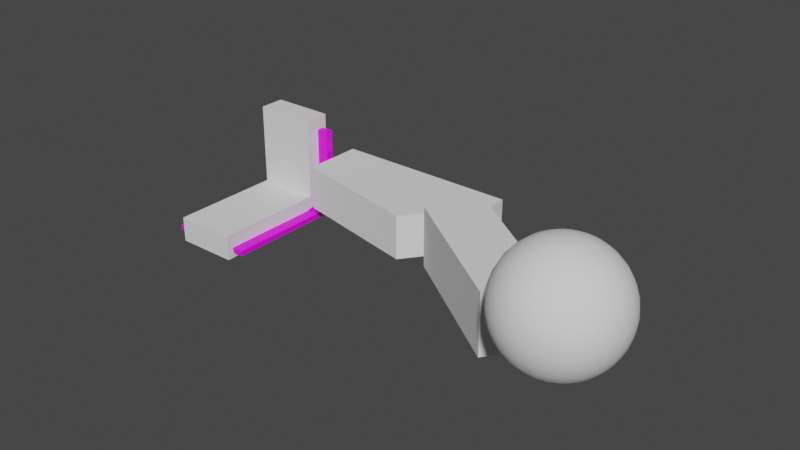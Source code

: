# Source: gravity_tests.blend  (saved by Blender 2.80.74; exported with 4.5.12 LTS)
import bpy
from mathutils import Matrix  # noqa: F401  (used for matrix-valued properties, if any)

bpy.ops.wm.read_factory_settings(use_empty=True)
scene = bpy.context.scene
scene.name = 'Scene'

# ---- collections
col_collection = bpy.data.collections.new('Collection'); scene.collection.children.link(col_collection)

# ---- images (referenced by path relative to the original .blend; pixels are not part of the script)
import os
ASSET_DIR = os.environ.get("B2B_ASSET_DIR", "")  # directory of the original .blend (textures are referenced by path, not embedded)
HERE = os.path.dirname(os.path.abspath(__file__))  # packed textures are extracted next to this script under _unpacked/

def load_image(name, relpath, width, height, colorspace="sRGB"):
    """Load a texture the original file referenced (path relative to the .blend, or extracted next to this script)."""
    p = next((c for c in (os.path.join(HERE, relpath), os.path.join(ASSET_DIR, relpath)) if relpath and os.path.exists(c)), "")
    if p:
        img = bpy.data.images.load(p, check_existing=True)
        img.name = name
    else:  # same state as the original file: an image datablock whose file is absent (Cycles renders it pink)
        img = bpy.data.images.new(name, width, height)
        img.source = "FILE"
        img.filepath = "//" + (relpath or name)
    img.colorspace_settings.name = colorspace
    return img
img_uvgrid = load_image('UVGrid', '', 1024, 1024, 'sRGB')

# ---- materials (node trees are filled in below, after node groups)
mat_material = bpy.data.materials.new('Material')
mat_material.alpha_threshold = 0.0
mat_material.use_transparent_shadow = False
mat_material.roughness = 0.5
mat_material.line_color = (0.0, 0.0, 0.0, 1.0)

# ---- node groups
ng_auto_smooth = bpy.data.node_groups.new('Auto Smooth', 'GeometryNodeTree')
_s = ng_auto_smooth.interface.new_socket(name='Geometry', in_out='OUTPUT', socket_type='NodeSocketGeometry')
_s = ng_auto_smooth.interface.new_socket(name='Geometry', in_out='INPUT', socket_type='NodeSocketGeometry')
_s = ng_auto_smooth.interface.new_socket(name='Angle', in_out='INPUT', socket_type='NodeSocketFloat')
_s.subtype = 'ANGLE'
_s.min_value = 0.0
_s.max_value = 3.142
ng_auto_smooth.is_modifier = True
_N = ng_auto_smooth.nodes; _L = ng_auto_smooth.links
n0 = _N.new('NodeGroupOutput'); n0.name = 'Group Output'; n0.location = (480, -100)
n1 = _N.new('NodeGroupInput'); n1.name = 'Group Input'; n1.location = (-420, -300)
n2 = _N.new('NodeGroupInput'); n2.name = 'Group Input.001'; n2.location = (-60, -100)
n3 = _N.new('GeometryNodeSetShadeSmooth'); n3.name = 'Set Shade Smooth'; n3.location = (120, -100)
n3.domain = 'EDGE'
n4 = _N.new('GeometryNodeSetShadeSmooth'); n4.name = 'Set Shade Smooth.001'; n4.location = (300, -100)
n5 = _N.new('GeometryNodeInputMeshEdgeAngle'); n5.name = 'Edge Angle'; n5.location = (-420, -220)
n6 = _N.new('GeometryNodeInputEdgeSmooth'); n6.name = 'Is Edge Smooth'; n6.location = (-60, -160)
n7 = _N.new('GeometryNodeInputShadeSmooth'); n7.name = 'Is Face Smooth'; n7.location = (-240, -340)
n8 = _N.new('FunctionNodeBooleanMath'); n8.name = 'Boolean Math'; n8.location = (-60, -220)
n9 = _N.new('FunctionNodeCompare'); n9.name = 'Compare'; n9.location = (-240, -180)
n9.operation = 'LESS_EQUAL'
_L.new(n5.outputs[0], n9.inputs[0])
_L.new(n4.outputs[0], n0.inputs[0])
_L.new(n1.outputs[1], n9.inputs[1])
_L.new(n9.outputs[0], n8.inputs[0])
_L.new(n7.outputs[0], n8.inputs[1])
_L.new(n2.outputs[0], n3.inputs[0])
_L.new(n6.outputs[0], n3.inputs[1])
_L.new(n3.outputs[0], n4.inputs[0])
_L.new(n8.outputs[0], n3.inputs[2])
n0.is_active_output = True

# ---- material node trees
mat_material.use_nodes = True; mat_material.node_tree.nodes.clear()
_N = mat_material.node_tree.nodes; _L = mat_material.node_tree.links
n0 = _N.new('ShaderNodeOutputMaterial'); n0.name = 'Material Output'; n0.location = (300, 300)
n1 = _N.new('ShaderNodeBsdfPrincipled'); n1.name = 'Principled BSDF'; n1.location = (10, 300)
n1.distribution = 'GGX'
n1.subsurface_method = 'BURLEY'
n1.inputs[3].default_value = 1.45
n1.inputs[27].default_value = (0.0, 0.0, 0.0, 1.0)
n1.inputs[28].default_value = 1.0
n2 = _N.new('ShaderNodeTexImage'); n2.name = 'Image Texture'; n2.location = (-280, 280)
n2.image = img_uvgrid
_L.new(n1.outputs[0], n0.inputs[0])
_L.new(n2.outputs[0], n1.inputs[0])
n0.is_active_output = True

# ---- world
world_world = bpy.data.worlds.new('World'); scene.world = world_world
world_world.use_nodes = True; world_world.node_tree.nodes.clear()
_N = world_world.node_tree.nodes; _L = world_world.node_tree.links
n0 = _N.new('ShaderNodeOutputWorld'); n0.name = 'World Output'; n0.location = (300, 300)
n1 = _N.new('ShaderNodeBackground'); n1.name = 'Background'; n1.location = (10, 300)
n1.inputs[0].default_value = (0.05088, 0.05088, 0.05088, 1.0)
_L.new(n1.outputs[0], n0.inputs[0])
n0.is_active_output = True
world_world.color = (0.05088, 0.05088, 0.05088)
world_world.use_sun_shadow = False
world_world.sun_shadow_jitter_overblur = 0.0

# ---- meshes
me_cylinder = bpy.data.meshes.new('Cylinder')
me_cylinder.from_pydata([(-4.143e-05, 19.57, -90.5), (-4.143e-05, 19.57, 90.5), (1.918, 19.48, -90.5), (1.918, 19.48, 90.5), (3.818, 19.19, -90.5), (3.818, 19.19, 90.5), (5.681, 18.73, -90.5), (5.681, 18.73, 90.5), (7.489, 18.08, -90.5), (7.489, 18.08, 90.5), (9.225, 17.26, -90.5), (9.225, 17.26, 90.5), (10.87, 16.27, -90.5), (10.87, 16.27, 90.5), (12.41, 15.13, -90.5), (12.41, 15.13, 90.5), (13.84, 13.84, -90.5), (13.84, 13.84, 90.5), (15.13, 12.41, -90.5), (15.13, 12.41, 90.5), (16.27, 10.87, -90.5), (16.27, 10.87, 90.5), (17.26, 9.225, -90.5), (17.26, 9.225, 90.5), (18.08, 7.489, -90.5), (18.08, 7.489, 90.5), (18.73, 5.681, -90.5), (18.73, 5.681, 90.5), (19.19, 3.818, -90.5), (19.19, 3.818, 90.5), (19.47, 1.918, -90.5), (19.47, 1.918, 90.5), (19.57, 8.774e-05, -90.5), (19.57, 9.529e-05, 90.5), (19.47, -1.918, -90.5), (19.47, -1.918, 90.5), (19.19, -3.818, -90.5), (19.19, -3.818, 90.5), (18.73, -5.681, -90.5), (18.73, -5.681, 90.5), (18.08, -7.489, -90.5), (18.08, -7.489, 90.5), (17.26, -9.225, -90.5), (17.26, -9.225, 90.5), (16.27, -10.87, -90.5), (16.27, -10.87, 90.5), (15.13, -12.41, -90.5), (15.13, -12.41, 90.5), (13.84, -13.84, -90.5), (13.84, -13.84, 90.5), (12.41, -15.13, -90.5), (12.41, -15.13, 90.5), (10.87, -16.27, -90.5), (10.87, -16.27, 90.5), (9.225, -17.26, -90.5), (9.225, -17.26, 90.5), (7.489, -18.08, -90.5), (7.489, -18.08, 90.5), (5.681, -18.73, -90.5), (5.681, -18.73, 90.5), (3.818, -19.19, -90.5), (3.818, -19.19, 90.5), (1.918, -19.47, -90.5), (1.918, -19.47, 90.5), (-5.714e-05, -19.57, -90.5), (-5.714e-05, -19.57, 90.5), (-1.918, -19.47, -90.5), (-1.918, -19.47, 90.5), (-3.818, -19.19, -90.5), (-3.818, -19.19, 90.5), (-5.681, -18.73, -90.5), (-5.681, -18.73, 90.5), (-7.489, -18.08, -90.5), (-7.489, -18.08, 90.5), (-9.225, -17.26, -90.5), (-9.225, -17.26, 90.5), (-10.87, -16.27, -90.5), (-10.87, -16.27, 90.5), (-12.41, -15.13, -90.5), (-12.41, -15.13, 90.5), (-13.84, -13.84, -90.5), (-13.84, -13.84, 90.5), (-15.13, -12.41, -90.5), (-15.13, -12.41, 90.5), (-16.27, -10.87, -90.5), (-16.27, -10.87, 90.5), (-17.26, -9.225, -90.5), (-17.26, -9.225, 90.5), (-18.08, -7.489, -90.5), (-18.08, -7.489, 90.5), (-18.73, -5.681, -90.5), (-18.73, -5.681, 90.5), (-19.19, -3.818, -90.5), (-19.19, -3.818, 90.5), (-19.48, -1.918, -90.5), (-19.48, -1.918, 90.5), (-19.57, 8.183e-05, -90.5), (-19.57, 8.938e-05, 90.5), (-19.48, 1.918, -90.5), (-19.48, 1.918, 90.5), (-19.19, 3.818, -90.5), (-19.19, 3.818, 90.5), (-18.73, 5.681, -90.5), (-18.73, 5.681, 90.5), (-18.08, 7.489, -90.5), (-18.08, 7.489, 90.5), (-17.26, 9.225, -90.5), (-17.26, 9.225, 90.5), (-16.27, 10.87, -90.5), (-16.27, 10.87, 90.5), (-15.13, 12.41, -90.5), (-15.13, 12.41, 90.5), (-13.84, 13.84, -90.5), (-13.84, 13.84, 90.5), (-12.41, 15.13, -90.5), (-12.41, 15.13, 90.5), (-10.87, 16.27, -90.5), (-10.87, 16.27, 90.5), (-9.225, 17.26, -90.5), (-9.225, 17.26, 90.5), (-7.489, 18.08, -90.5), (-7.489, 18.08, 90.5), (-5.681, 18.73, -90.5), (-5.681, 18.73, 90.5), (-3.818, 19.19, -90.5), (-3.818, 19.19, 90.5), (-1.918, 19.48, -90.5), (-1.918, 19.48, 90.5)], [], [(0, 1, 3, 2), (2, 3, 5, 4), (4, 5, 7, 6), (6, 7, 9, 8), (8, 9, 11, 10), (10, 11, 13, 12), (12, 13, 15, 14), (14, 15, 17, 16), (16, 17, 19, 18), (18, 19, 21, 20), (20, 21, 23, 22), (22, 23, 25, 24), (24, 25, 27, 26), (26, 27, 29, 28), (28, 29, 31, 30), (30, 31, 33, 32), (32, 33, 35, 34), (34, 35, 37, 36), (36, 37, 39, 38), (38, 39, 41, 40), (40, 41, 43, 42), (42, 43, 45, 44), (44, 45, 47, 46), (46, 47, 49, 48), (48, 49, 51, 50), (50, 51, 53, 52), (52, 53, 55, 54), (54, 55, 57, 56), (56, 57, 59, 58), (58, 59, 61, 60), (60, 61, 63, 62), (62, 63, 65, 64), (64, 65, 67, 66), (66, 67, 69, 68), (68, 69, 71, 70), (70, 71, 73, 72), (72, 73, 75, 74), (74, 75, 77, 76), (76, 77, 79, 78), (78, 79, 81, 80), (80, 81, 83, 82), (82, 83, 85, 84), (84, 85, 87, 86), (86, 87, 89, 88), (88, 89, 91, 90), (90, 91, 93, 92), (92, 93, 95, 94), (94, 95, 97, 96), (96, 97, 99, 98), (98, 99, 101, 100), (100, 101, 103, 102), (102, 103, 105, 104), (104, 105, 107, 106), (106, 107, 109, 108), (108, 109, 111, 110), (110, 111, 113, 112), (112, 113, 115, 114), (114, 115, 117, 116), (116, 117, 119, 118), (118, 119, 121, 120), (120, 121, 123, 122), (122, 123, 125, 124), (3, 1, 127, 125, 123, 121, 119, 117, 115, 113, 111, 109, 107, 105, 103, 101, 99, 97, 95, 93, 91, 89, 87, 85, 83, 81, 79, 77, 75, 73, 71, 69, 67, 65, 63, 61, 59, 57, 55, 53, 51, 49, 47, 45, 43, 41, 39, 37, 35, 33, 31, 29, 27, 25, 23, 21, 19, 17, 15, 13, 11, 9, 7, 5), (124, 125, 127, 126), (126, 127, 1, 0), (0, 2, 4, 6, 8, 10, 12, 14, 16, 18, 20, 22, 24, 26, 28, 30, 32, 34, 36, 38, 40, 42, 44, 46, 48, 50, 52, 54, 56, 58, 60, 62, 64, 66, 68, 70, 72, 74, 76, 78, 80, 82, 84, 86, 88, 90, 92, 94, 96, 98, 100, 102, 104, 106, 108, 110, 112, 114, 116, 118, 120, 122, 124, 126)])
me_cylinder.polygons.foreach_set('use_smooth', [True] * 66)
_uv = me_cylinder.uv_layers.new(name='UVMap')
_uv.uv.foreach_set('vector', [1.0, 0.5, 1.0, 1.0, 0.9844, 1.0, 0.9844, 0.5, 0.9844, 0.5, 0.9844, 1.0, 0.9688, 1.0, 0.9688, 0.5, 0.9688, 0.5, 0.9688, 1.0, 0.9531, 1.0, 0.9531, 0.5, 0.9531, 0.5, 0.9531, 1.0, 0.9375, 1.0, 0.9375, 0.5, 0.9375, 0.5, 0.9375, 1.0, 0.9219, 1.0, 0.9219, 0.5, 0.9219, 0.5, 0.9219, 1.0, 0.9062, 1.0, 0.9062, 0.5, 0.9062, 0.5, 0.9062, 1.0, 0.8906, 1.0, 0.8906, 0.5, 0.8906, 0.5, 0.8906, 1.0, 0.875, 1.0, 0.875, 0.5, 0.875, 0.5, 0.875, 1.0, 0.8594, 1.0, 0.8594, 0.5, 0.8594, 0.5, 0.8594, 1.0, 0.8438, 1.0, 0.8438, 0.5, 0.8438, 0.5, 0.8438, 1.0, 0.8281, 1.0, 0.8281, 0.5, 0.8281, 0.5, 0.8281, 1.0, 0.8125, 1.0, 0.8125, 0.5, 0.8125, 0.5, 0.8125, 1.0, 0.7969, 1.0, 0.7969, 0.5, 0.7969, 0.5, 0.7969, 1.0, 0.7812, 1.0, 0.7812, 0.5, 0.7812, 0.5, 0.7812, 1.0, 0.7656, 1.0, 0.7656, 0.5, 0.7656, 0.5, 0.7656, 1.0, 0.75, 1.0, 0.75, 0.5, 0.75, 0.5, 0.75, 1.0, 0.7344, 1.0, 0.7344, 0.5, 0.7344, 0.5, 0.7344, 1.0, 0.7188, 1.0, 0.7188, 0.5, 0.7188, 0.5, 0.7188, 1.0, 0.7031, 1.0, 0.7031, 0.5, 0.7031, 0.5, 0.7031, 1.0, 0.6875, 1.0, 0.6875, 0.5, 0.6875, 0.5, 0.6875, 1.0, 0.6719, 1.0, 0.6719, 0.5, 0.6719, 0.5, 0.6719, 1.0, 0.6562, 1.0, 0.6562, 0.5, 0.6562, 0.5, 0.6562, 1.0, 0.6406, 1.0, 0.6406, 0.5, 0.6406, 0.5, 0.6406, 1.0, 0.625, 1.0, 0.625, 0.5, 0.625, 0.5, 0.625, 1.0, 0.6094, 1.0, 0.6094, 0.5, 0.6094, 0.5, 0.6094, 1.0, 0.5938, 1.0, 0.5938, 0.5, 0.5938, 0.5, 0.5938, 1.0, 0.5781, 1.0, 0.5781, 0.5, 0.5781, 0.5, 0.5781, 1.0, 0.5625, 1.0, 0.5625, 0.5, 0.5625, 0.5, 0.5625, 1.0, 0.5469, 1.0, 0.5469, 0.5, 0.5469, 0.5, 0.5469, 1.0, 0.5312, 1.0, 0.5312, 0.5, 0.5312, 0.5, 0.5312, 1.0, 0.5156, 1.0, 0.5156, 0.5, 0.5156, 0.5, 0.5156, 1.0, 0.5, 1.0, 0.5, 0.5, 0.5, 0.5, 0.5, 1.0, 0.4844, 1.0, 0.4844, 0.5, 0.4844, 0.5, 0.4844, 1.0, 0.4688, 1.0, 0.4688, 0.5, 0.4688, 0.5, 0.4688, 1.0, 0.4531, 1.0, 0.4531, 0.5, 0.4531, 0.5, 0.4531, 1.0, 0.4375, 1.0, 0.4375, 0.5, 0.4375, 0.5, 0.4375, 1.0, 0.4219, 1.0, 0.4219, 0.5, 0.4219, 0.5, 0.4219, 1.0, 0.4062, 1.0, 0.4062, 0.5, 0.4062, 0.5, 0.4062, 1.0, 0.3906, 1.0, 0.3906, 0.5, 0.3906, 0.5, 0.3906, 1.0, 0.375, 1.0, 0.375, 0.5, 0.375, 0.5, 0.375, 1.0, 0.3594, 1.0, 0.3594, 0.5, 0.3594, 0.5, 0.3594, 1.0, 0.3438, 1.0, 0.3438, 0.5, 0.3438, 0.5, 0.3438, 1.0, 0.3281, 1.0, 0.3281, 0.5, 0.3281, 0.5, 0.3281, 1.0, 0.3125, 1.0, 0.3125, 0.5, 0.3125, 0.5, 0.3125, 1.0, 0.2969, 1.0, 0.2969, 0.5, 0.2969, 0.5, 0.2969, 1.0, 0.2812, 1.0, 0.2812, 0.5, 0.2812, 0.5, 0.2812, 1.0, 0.2656, 1.0, 0.2656, 0.5, 0.2656, 0.5, 0.2656, 1.0, 0.25, 1.0, 0.25, 0.5, 0.25, 0.5, 0.25, 1.0, 0.2344, 1.0, 0.2344, 0.5, 0.2344, 0.5, 0.2344, 1.0, 0.2188, 1.0, 0.2188, 0.5, 0.2188, 0.5, 0.2188, 1.0, 0.2031, 1.0, 0.2031, 0.5, 0.2031, 0.5, 0.2031, 1.0, 0.1875, 1.0, 0.1875, 0.5, 0.1875, 0.5, 0.1875, 1.0, 0.1719, 1.0, 0.1719, 0.5, 0.1719, 0.5, 0.1719, 1.0, 0.1562, 1.0, 0.1562, 0.5, 0.1562, 0.5, 0.1562, 1.0, 0.1406, 1.0, 0.1406, 0.5, 0.1406, 0.5, 0.1406, 1.0, 0.125, 1.0, 0.125, 0.5, 0.125, 0.5, 0.125, 1.0, 0.1094, 1.0, 0.1094, 0.5, 0.1094, 0.5, 0.1094, 1.0, 0.09375, 1.0, 0.09375, 0.5, 0.09375, 0.5, 0.09375, 1.0, 0.07812, 1.0, 0.07812, 0.5, 0.07812, 0.5, 0.07812, 1.0, 0.0625, 1.0, 0.0625, 0.5, 0.0625, 0.5, 0.0625, 1.0, 0.04688, 1.0, 0.04688, 0.5, 0.04688, 0.5, 0.04688, 1.0, 0.03125, 1.0, 0.03125, 0.5, 0.2735, 0.4888, 0.25, 0.49, 0.2265, 0.4888, 0.2032, 0.4854, 0.1803, 0.4797, 0.1582, 0.4717, 0.1369, 0.4617, 0.1167, 0.4496, 0.09775, 0.4355, 0.08029, 0.4197, 0.06448, 0.4023, 0.05045, 0.3833, 0.03834, 0.3631, 0.02827, 0.3418, 0.02033, 0.3197, 0.01461, 0.2968, 0.01116, 0.2735, 0.01, 0.25, 0.01116, 0.2265, 0.01461, 0.2032, 0.02033, 0.1803, 0.02827, 0.1582, 0.03834, 0.1369, 0.05045, 0.1167, 0.06448, 0.09775, 0.08029, 0.08029, 0.09775, 0.06448, 0.1167, 0.05045, 0.1369, 0.03834, 0.1582, 0.02827, 0.1803, 0.02033, 0.2032, 0.01461, 0.2265, 0.01116, 0.25, 0.01, 0.2735, 0.01116, 0.2968, 0.01461, 0.3197, 0.02033, 0.3418, 0.02827, 0.3631, 0.03834, 0.3833, 0.05045, 0.4023, 0.06448, 0.4197, 0.08029, 0.4355, 0.09775, 0.4496, 0.1167, 0.4617, 0.1369, 0.4717, 0.1582, 0.4797, 0.1803, 0.4854, 0.2032, 0.4888, 0.2265, 0.49, 0.25, 0.4888, 0.2735, 0.4854, 0.2968, 0.4797, 0.3197, 0.4717, 0.3418, 0.4617, 0.3631, 0.4496, 0.3833, 0.4355, 0.4023, 0.4197, 0.4197, 0.4023, 0.4355, 0.3833, 0.4496, 0.3631, 0.4617, 0.3418, 0.4717, 0.3197, 0.4797, 0.2968, 0.4854, 0.03125, 0.5, 0.03125, 1.0, 0.01562, 1.0, 0.01562, 0.5, 0.01562, 0.5, 0.01562, 1.0, 0.0, 1.0, 0.0, 0.5, 0.75, 0.49, 0.7735, 0.4888, 0.7968, 0.4854, 0.8197, 0.4797, 0.8418, 0.4717, 0.8631, 0.4617, 0.8833, 0.4496, 0.9023, 0.4355, 0.9197, 0.4197, 0.9355, 0.4023, 0.9496, 0.3833, 0.9617, 0.3631, 0.9717, 0.3418, 0.9797, 0.3197, 0.9854, 0.2968, 0.9888, 0.2735, 0.99, 0.25, 0.9888, 0.2265, 0.9854, 0.2032, 0.9797, 0.1803, 0.9717, 0.1582, 0.9617, 0.1369, 0.9496, 0.1167, 0.9355, 0.09775, 0.9197, 0.08029, 0.9023, 0.06448, 0.8833, 0.05045, 0.8631, 0.03834, 0.8418, 0.02827, 0.8197, 0.02033, 0.7968, 0.01461, 0.7735, 0.01116, 0.75, 0.01, 0.7265, 0.01116, 0.7032, 0.01461, 0.6803, 0.02033, 0.6582, 0.02827, 0.6369, 0.03834, 0.6167, 0.05045, 0.5977, 0.06448, 0.5803, 0.08029, 0.5645, 0.09775, 0.5504, 0.1167, 0.5383, 0.1369, 0.5283, 0.1582, 0.5203, 0.1803, 0.5146, 0.2032, 0.5112, 0.2265, 0.51, 0.25, 0.5112, 0.2735, 0.5146, 0.2968, 0.5203, 0.3197, 0.5283, 0.3418, 0.5383, 0.3631, 0.5504, 0.3833, 0.5645, 0.4023, 0.5803, 0.4197, 0.5977, 0.4355, 0.6167, 0.4496, 0.6369, 0.4617, 0.6582, 0.4717, 0.6803, 0.4797, 0.7032, 0.4854, 0.7265, 0.4888])
me_cylinder.use_remesh_preserve_volume = False
me_cylinder.use_remesh_preserve_attributes = False
me_cylinder.use_mirror_vertex_groups = False
me_cylinder.update()
me_sphere = bpy.data.meshes.new('Sphere')
me_sphere.from_pydata([(0.0, 12.31, 61.89), (0.0, 24.15, 58.3), (0.0, 35.06, 52.47), (0.0, 44.62, 44.62), (0.0, 52.47, 35.06), (0.0, 58.3, 24.15), (0.0, 61.89, 12.31), (0.0, 63.1, 4.764e-06), (0.0, 61.89, -12.31), (0.0, 35.06, -52.47), (2.402, 12.07, 61.89), (4.711, 23.68, 58.3), (6.839, 34.38, 52.47), (8.705, 43.76, 44.62), (10.24, 51.46, 35.06), (11.37, 57.18, 24.15), (12.07, 60.7, 12.31), (12.31, 61.89, 4.764e-06), (12.07, 60.7, -12.31), (11.37, 57.18, -24.15), (10.24, 51.46, -35.06), (8.705, 43.76, -44.62), (6.839, 34.38, -52.47), (4.711, 23.68, -58.3), (2.402, 12.07, -61.89), (4.711, 11.37, 61.89), (9.241, 22.31, 58.3), (13.42, 32.39, 52.47), (17.08, 41.22, 44.62), (20.08, 48.47, 35.06), (22.31, 53.86, 24.15), (23.68, 57.18, 12.31), (24.15, 58.3, 4.764e-06), (23.68, 57.18, -12.31), (22.31, 53.86, -24.15), (20.08, 48.47, -35.06), (17.08, 41.22, -44.62), (13.42, 32.39, -52.47), (9.241, 22.31, -58.3), (4.711, 11.37, -61.89), (6.839, 10.24, 61.89), (13.42, 20.08, 58.3), (19.48, 29.15, 52.47), (24.79, 37.1, 44.62), (29.15, 43.63, 35.06), (32.39, 48.47, 24.15), (34.38, 51.46, 12.31), (35.06, 52.47, 4.764e-06), (34.38, 51.46, -12.31), (32.39, 48.47, -24.15), (29.15, 43.63, -35.06), (24.79, 37.1, -44.62), (19.48, 29.15, -52.47), (13.42, 20.08, -58.3), (6.839, 10.24, -61.89), (8.705, 8.705, 61.89), (17.08, 17.08, 58.3), (24.79, 24.79, 52.47), (31.55, 31.55, 44.62), (37.1, 37.1, 35.06), (41.22, 41.22, 24.15), (43.76, 43.76, 12.31), (44.62, 44.62, 4.764e-06), (43.76, 43.76, -12.31), (41.22, 41.22, -24.15), (37.1, 37.1, -35.06), (31.55, 31.55, -44.62), (24.79, 24.79, -52.47), (17.08, 17.08, -58.3), (8.705, 8.705, -61.89), (10.24, 6.839, 61.89), (20.08, 13.42, 58.3), (29.15, 19.48, 52.47), (37.1, 24.79, 44.62), (43.63, 29.15, 35.06), (48.47, 32.39, 24.15), (51.46, 34.38, 12.31), (52.47, 35.06, 4.764e-06), (51.46, 34.38, -12.31), (48.47, 32.39, -24.15), (43.63, 29.15, -35.06), (37.1, 24.79, -44.62), (29.15, 19.48, -52.47), (20.08, 13.42, -58.3), (10.24, 6.839, -61.89), (11.37, 4.711, 61.89), (22.31, 9.241, 58.3), (32.39, 13.42, 52.47), (41.22, 17.08, 44.62), (48.47, 20.08, 35.06), (53.86, 22.31, 24.15), (57.18, 23.68, 12.31), (58.3, 24.15, 4.764e-06), (57.18, 23.68, -12.31), (53.86, 22.31, -24.15), (48.47, 20.08, -35.06), (41.22, 17.08, -44.62), (32.39, 13.42, -52.47), (22.31, 9.241, -58.3), (11.37, 4.711, -61.89), (12.07, 2.402, 61.89), (23.68, 4.711, 58.3), (34.38, 6.839, 52.47), (43.76, 8.705, 44.62), (51.46, 10.24, 35.06), (57.18, 11.37, 24.15), (60.7, 12.07, 12.31), (61.89, 12.31, 4.764e-06), (60.7, 12.07, -12.31), (57.18, 11.37, -24.15), (51.46, 10.24, -35.06), (43.76, 8.705, -44.62), (34.38, 6.839, -52.47), (23.68, 4.711, -58.3), (12.07, 2.402, -61.89), (12.31, -2.061e-05, 61.89), (24.15, -2.014e-05, 58.3), (35.06, -1.967e-05, 52.47), (44.62, -2.014e-05, 44.62), (52.47, -2.108e-05, 35.06), (58.3, -1.732e-05, 24.15), (61.89, -2.484e-05, 12.31), (63.1, -2.39e-05, 4.764e-06), (61.89, -2.484e-05, -12.31), (58.3, -1.45e-05, -24.15), (52.47, -2.108e-05, -35.06), (44.62, -2.014e-05, -44.62), (35.06, -2.155e-05, -52.47), (24.15, -1.92e-05, -58.3), (12.31, -1.944e-05, -61.89), (12.07, -2.402, 61.89), (23.68, -4.711, 58.3), (34.38, -6.839, 52.47), (43.76, -8.705, 44.62), (51.46, -10.24, 35.06), (57.18, -11.37, 24.15), (60.7, -12.07, 12.31), (61.89, -12.31, 4.764e-06), (60.7, -12.07, -12.31), (57.18, -11.37, -24.15), (51.46, -10.24, -35.06), (43.76, -8.705, -44.62), (34.38, -6.839, -52.47), (23.68, -4.711, -58.3), (12.07, -2.402, -61.89), (11.37, -4.711, 61.89), (22.31, -9.241, 58.3), (32.39, -13.42, 52.47), (41.22, -17.08, 44.62), (48.47, -20.08, 35.06), (53.86, -22.31, 24.15), (57.18, -23.68, 12.31), (58.3, -24.15, 4.764e-06), (57.18, -23.68, -12.31), (53.86, -22.31, -24.15), (48.47, -20.08, -35.06), (41.22, -17.08, -44.62), (32.39, -13.42, -52.47), (22.31, -9.241, -58.3), (11.37, -4.711, -61.89), (10.24, -6.839, 61.89), (20.08, -13.42, 58.3), (29.15, -19.48, 52.47), (37.1, -24.79, 44.62), (43.63, -29.15, 35.06), (48.47, -32.39, 24.15), (51.46, -34.38, 12.31), (52.47, -35.06, 4.764e-06), (51.46, -34.38, -12.31), (48.47, -32.39, -24.15), (43.63, -29.15, -35.06), (37.1, -24.79, -44.62), (29.15, -19.48, -52.47), (20.08, -13.42, -58.3), (10.24, -6.839, -61.89), (8.705, -8.705, 61.89), (17.08, -17.08, 58.3), (24.79, -24.79, 52.47), (31.55, -31.55, 44.62), (37.1, -37.1, 35.06), (41.22, -41.22, 24.15), (43.76, -43.76, 12.31), (44.62, -44.62, 4.764e-06), (43.76, -43.76, -12.31), (41.22, -41.22, -24.15), (37.1, -37.1, -35.06), (31.55, -31.55, -44.62), (24.79, -24.79, -52.47), (17.08, -17.08, -58.3), (8.705, -8.705, -61.89), (6.839, -10.24, 61.89), (13.42, -20.08, 58.3), (19.48, -29.15, 52.47), (24.79, -37.1, 44.62), (29.15, -43.63, 35.06), (32.39, -48.47, 24.15), (34.38, -51.46, 12.31), (35.06, -52.47, 4.764e-06), (34.38, -51.46, -12.31), (32.39, -48.47, -24.15), (29.15, -43.63, -35.06), (24.79, -37.1, -44.62), (19.48, -29.15, -52.47), (13.42, -20.08, -58.3), (6.839, -10.24, -61.89), (0.0, -2.056e-05, -63.1), (4.711, -11.37, 61.89), (9.241, -22.31, 58.3), (13.42, -32.39, 52.47), (17.08, -41.22, 44.62), (20.08, -48.47, 35.06), (22.31, -53.86, 24.15), (23.68, -57.18, 12.31), (24.15, -58.3, 4.764e-06), (23.68, -57.18, -12.31), (22.31, -53.86, -24.15), (20.08, -48.47, -35.06), (17.08, -41.22, -44.62), (13.42, -32.39, -52.47), (9.241, -22.31, -58.3), (4.711, -11.37, -61.89), (2.402, -12.07, 61.89), (4.711, -23.68, 58.3), (6.839, -34.38, 52.47), (8.705, -43.76, 44.62), (10.24, -51.46, 35.06), (11.37, -57.18, 24.15), (12.07, -60.7, 12.31), (12.31, -61.89, 4.764e-06), (12.07, -60.7, -12.31), (11.37, -57.18, -24.15), (10.24, -51.46, -35.06), (8.705, -43.76, -44.62), (6.839, -34.38, -52.47), (4.711, -23.68, -58.3), (2.402, -12.07, -61.89), (-4.551e-07, -12.31, 61.89), (2.601e-06, -24.15, 58.3), (1.661e-06, -35.06, 52.47), (-1.63e-06, -44.62, 44.62), (-5.392e-06, -52.47, 35.06), (4.011e-06, -58.3, 24.15), (-5.392e-06, -61.89, 12.31), (-6.332e-06, -63.1, 4.764e-06), (-5.392e-06, -61.89, -12.31), (4.011e-06, -58.3, -24.15), (-5.392e-06, -52.47, -35.06), (-1.63e-06, -44.62, -44.62), (-6.902e-07, -35.06, -52.47), (2.501e-07, -24.15, -58.3), (2.501e-07, -12.31, -61.89), (-2.402, -12.07, 61.89), (-4.711, -23.68, 58.3), (-6.839, -34.38, 52.47), (-8.705, -43.76, 44.62), (-10.24, -51.46, 35.06), (-11.37, -57.18, 24.15), (-12.07, -60.7, 12.31), (-12.31, -61.89, 4.764e-06), (-12.07, -60.7, -12.31), (-11.37, -57.18, -24.15), (-10.24, -51.46, -35.06), (-8.705, -43.76, -44.62), (-6.839, -34.38, -52.47), (-4.711, -23.68, -58.3), (-2.402, -12.07, -61.89), (-4.711, -11.37, 61.89), (-9.241, -22.31, 58.3), (-13.42, -32.39, 52.47), (-17.08, -41.22, 44.62), (-20.08, -48.47, 35.06), (-22.31, -53.86, 24.15), (-23.68, -57.18, 12.31), (-24.15, -58.3, 4.764e-06), (-23.68, -57.18, -12.31), (-22.31, -53.86, -24.15), (-20.08, -48.47, -35.06), (-17.08, -41.22, -44.62), (-13.42, -32.39, -52.47), (-9.241, -22.31, -58.3), (-4.711, -11.37, -61.89), (-6.839, -10.24, 61.89), (-13.42, -20.08, 58.3), (-19.48, -29.15, 52.47), (-24.79, -37.1, 44.62), (-29.15, -43.63, 35.06), (-32.39, -48.47, 24.15), (-34.38, -51.46, 12.31), (-35.06, -52.47, 4.764e-06), (-34.38, -51.46, -12.31), (-32.39, -48.47, -24.15), (-29.15, -43.63, -35.06), (-24.79, -37.1, -44.62), (-19.48, -29.15, -52.47), (-13.42, -20.08, -58.3), (-6.839, -10.24, -61.89), (-1.454e-05, -3.51e-05, 63.1), (-8.705, -8.705, 61.89), (-17.08, -17.08, 58.3), (-24.79, -24.79, 52.47), (-31.55, -31.55, 44.62), (-37.1, -37.1, 35.06), (-41.22, -41.22, 24.15), (-43.76, -43.76, 12.31), (-44.62, -44.62, 4.764e-06), (-43.76, -43.76, -12.31), (-41.22, -41.22, -24.15), (-37.1, -37.1, -35.06), (-31.55, -31.55, -44.62), (-24.79, -24.79, -52.47), (-17.08, -17.08, -58.3), (-8.705, -8.705, -61.89), (-10.24, -6.839, 61.89), (-20.08, -13.42, 58.3), (-29.15, -19.48, 52.47), (-37.1, -24.79, 44.62), (-43.62, -29.15, 35.06), (-48.47, -32.39, 24.15), (-51.46, -34.38, 12.31), (-52.47, -35.06, 4.764e-06), (-51.46, -34.38, -12.31), (-48.47, -32.39, -24.15), (-43.62, -29.15, -35.06), (-37.1, -24.79, -44.62), (-29.15, -19.48, -52.47), (-20.08, -13.42, -58.3), (-10.24, -6.839, -61.89), (-11.37, -4.711, 61.89), (-22.31, -9.241, 58.3), (-32.39, -13.42, 52.47), (-41.22, -17.08, 44.62), (-48.47, -20.08, 35.06), (-53.86, -22.31, 24.15), (-57.18, -23.68, 12.31), (-58.3, -24.15, 4.764e-06), (-57.18, -23.68, -12.31), (-53.86, -22.31, -24.15), (-48.47, -20.08, -35.06), (-41.22, -17.08, -44.62), (-32.39, -13.42, -52.47), (-22.31, -9.241, -58.3), (-11.37, -4.711, -61.89), (-12.07, -2.402, 61.89), (-23.68, -4.711, 58.3), (-34.38, -6.839, 52.47), (-43.76, -8.705, 44.62), (-51.46, -10.24, 35.06), (-57.18, -11.37, 24.15), (-60.7, -12.07, 12.31), (-61.89, -12.31, 4.764e-06), (-60.7, -12.07, -12.31), (-57.18, -11.37, -24.15), (-51.46, -10.24, -35.06), (-43.76, -8.705, -44.62), (-34.38, -6.839, -52.47), (-23.68, -4.711, -58.3), (-12.07, -2.402, -61.89), (-12.31, -1.967e-05, 61.89), (-24.15, -1.779e-05, 58.3), (-35.06, -1.779e-05, 52.47), (-44.62, -1.168e-05, 44.62), (-52.47, -8.858e-06, 35.06), (-58.3, -2.014e-05, 24.15), (-61.89, -6.037e-06, 12.31), (-63.1, -8.858e-06, 4.764e-06), (-61.89, -6.037e-06, -12.31), (-58.3, -2.014e-05, -24.15), (-52.47, -8.858e-06, -35.06), (-44.62, -1.168e-05, -44.62), (-35.06, -1.638e-05, -52.47), (-24.15, -1.591e-05, -58.3), (-12.31, -1.991e-05, -61.89), (-12.07, 2.402, 61.89), (-23.68, 4.711, 58.3), (-34.38, 6.839, 52.47), (-43.76, 8.705, 44.62), (-51.46, 10.24, 35.06), (-57.18, 11.37, 24.15), (-60.7, 12.07, 12.31), (-61.89, 12.31, 4.764e-06), (-60.7, 12.07, -12.31), (-57.18, 11.37, -24.15), (-51.46, 10.24, -35.06), (-43.76, 8.705, -44.62), (-34.38, 6.839, -52.47), (-23.68, 4.711, -58.3), (-12.07, 2.402, -61.89), (-11.37, 4.711, 61.89), (-22.31, 9.241, 58.3), (-32.39, 13.42, 52.47), (-41.22, 17.08, 44.62), (-48.47, 20.08, 35.06), (-53.86, 22.31, 24.15), (-57.18, 23.68, 12.31), (-58.3, 24.15, 4.764e-06), (-57.18, 23.68, -12.31), (-53.86, 22.31, -24.15), (-48.47, 20.08, -35.06), (-41.22, 17.08, -44.62), (-32.39, 13.42, -52.47), (-22.31, 9.241, -58.3), (-11.37, 4.711, -61.89), (-10.24, 6.839, 61.89), (-20.08, 13.42, 58.3), (-29.15, 19.48, 52.47), (-37.1, 24.79, 44.62), (-43.62, 29.15, 35.06), (-48.47, 32.39, 24.15), (-51.46, 34.38, 12.31), (-52.47, 35.06, 4.764e-06), (-51.46, 34.38, -12.31), (-48.47, 32.39, -24.15), (-43.62, 29.15, -35.06), (-37.1, 24.79, -44.62), (-29.15, 19.48, -52.47), (-20.08, 13.42, -58.3), (-10.24, 6.839, -61.89), (-8.705, 8.705, 61.89), (-17.08, 17.08, 58.3), (-24.79, 24.79, 52.47), (-31.55, 31.55, 44.62), (-37.1, 37.1, 35.06), (-41.22, 41.22, 24.15), (-43.76, 43.76, 12.31), (-44.62, 44.62, 4.764e-06), (-43.76, 43.76, -12.31), (-41.22, 41.22, -24.15), (-37.1, 37.1, -35.06), (-31.55, 31.55, -44.62), (-24.79, 24.79, -52.47), (-17.08, 17.08, -58.3), (-8.705, 8.705, -61.89), (-6.839, 10.24, 61.89), (-13.42, 20.08, 58.3), (-19.48, 29.15, 52.47), (-24.79, 37.1, 44.62), (-29.15, 43.62, 35.06), (-32.39, 48.47, 24.15), (-34.38, 51.46, 12.31), (-35.06, 52.47, 4.764e-06), (-34.38, 51.46, -12.31), (-32.39, 48.47, -24.15), (-29.15, 43.62, -35.06), (-24.79, 37.1, -44.62), (-19.48, 29.15, -52.47), (-13.42, 20.08, -58.3), (-6.839, 10.24, -61.89), (-4.711, 11.37, 61.89), (-9.241, 22.31, 58.3), (-13.42, 32.39, 52.47), (-17.08, 41.22, 44.62), (-20.08, 48.47, 35.06), (-22.31, 53.86, 24.15), (-23.68, 57.18, 12.31), (-24.15, 58.3, 4.764e-06), (-23.68, 57.18, -12.31), (-22.31, 53.86, -24.15), (-20.08, 48.47, -35.06), (-17.08, 41.22, -44.62), (-13.42, 32.39, -52.47), (-9.241, 22.31, -58.3), (-4.711, 11.37, -61.89), (-2.402, 12.07, 61.89), (-4.711, 23.68, 58.3), (-6.839, 34.38, 52.47), (-8.705, 43.76, 44.62), (-10.24, 51.46, 35.06), (-11.37, 57.18, 24.15), (-12.07, 60.7, 12.31), (-12.31, 61.89, 4.764e-06), (-12.07, 60.7, -12.31), (-11.37, 57.18, -24.15), (-10.24, 51.46, -35.06), (-8.705, 43.76, -44.62), (-6.839, 34.38, -52.47), (-4.711, 23.68, -58.3), (-2.402, 12.07, -61.89), (4.011e-06, 58.3, -24.15), (1.718e-05, 52.47, -35.06), (9.653e-06, 44.62, -44.62), (4.952e-06, 24.15, -58.3), (9.553e-07, 12.31, -61.89)], [], [(477, 8, 18, 19), (2, 1, 11, 12), (478, 477, 19, 20), (3, 2, 12, 13), (479, 478, 20, 21), (4, 3, 13, 14), (9, 479, 21, 22), (5, 4, 14, 15), (480, 9, 22, 23), (6, 5, 15, 16), (481, 480, 23, 24), (7, 6, 16, 17), (0, 296, 10), (205, 481, 24), (8, 7, 17, 18), (1, 0, 10, 11), (205, 24, 39), (18, 17, 32, 33), (11, 10, 25, 26), (19, 18, 33, 34), (12, 11, 26, 27), (20, 19, 34, 35), (13, 12, 27, 28), (21, 20, 35, 36), (14, 13, 28, 29), (22, 21, 36, 37), (15, 14, 29, 30), (23, 22, 37, 38), (16, 15, 30, 31), (24, 23, 38, 39), (17, 16, 31, 32), (10, 296, 25), (37, 36, 51, 52), (30, 29, 44, 45), (38, 37, 52, 53), (31, 30, 45, 46), (39, 38, 53, 54), (32, 31, 46, 47), (25, 296, 40), (205, 39, 54), (33, 32, 47, 48), (26, 25, 40, 41), (34, 33, 48, 49), (27, 26, 41, 42), (35, 34, 49, 50), (28, 27, 42, 43), (36, 35, 50, 51), (29, 28, 43, 44), (41, 40, 55, 56), (49, 48, 63, 64), (42, 41, 56, 57), (50, 49, 64, 65), (43, 42, 57, 58), (51, 50, 65, 66), (44, 43, 58, 59), (52, 51, 66, 67), (45, 44, 59, 60), (53, 52, 67, 68), (46, 45, 60, 61), (54, 53, 68, 69), (47, 46, 61, 62), (40, 296, 55), (205, 54, 69), (48, 47, 62, 63), (60, 59, 74, 75), (68, 67, 82, 83), (61, 60, 75, 76), (69, 68, 83, 84), (62, 61, 76, 77), (55, 296, 70), (205, 69, 84), (63, 62, 77, 78), (56, 55, 70, 71), (64, 63, 78, 79), (57, 56, 71, 72), (65, 64, 79, 80), (58, 57, 72, 73), (66, 65, 80, 81), (59, 58, 73, 74), (67, 66, 81, 82), (79, 78, 93, 94), (72, 71, 86, 87), (80, 79, 94, 95), (73, 72, 87, 88), (81, 80, 95, 96), (74, 73, 88, 89), (82, 81, 96, 97), (75, 74, 89, 90), (83, 82, 97, 98), (76, 75, 90, 91), (84, 83, 98, 99), (77, 76, 91, 92), (70, 296, 85), (205, 84, 99), (78, 77, 92, 93), (71, 70, 85, 86), (98, 97, 112, 113), (91, 90, 105, 106), (99, 98, 113, 114), (92, 91, 106, 107), (85, 296, 100), (205, 99, 114), (93, 92, 107, 108), (86, 85, 100, 101), (94, 93, 108, 109), (87, 86, 101, 102), (95, 94, 109, 110), (88, 87, 102, 103), (96, 95, 110, 111), (89, 88, 103, 104), (97, 96, 111, 112), (90, 89, 104, 105), (102, 101, 116, 117), (110, 109, 124, 125), (103, 102, 117, 118), (111, 110, 125, 126), (104, 103, 118, 119), (112, 111, 126, 127), (105, 104, 119, 120), (113, 112, 127, 128), (106, 105, 120, 121), (114, 113, 128, 129), (107, 106, 121, 122), (100, 296, 115), (205, 114, 129), (108, 107, 122, 123), (101, 100, 115, 116), (109, 108, 123, 124), (121, 120, 135, 136), (129, 128, 143, 144), (122, 121, 136, 137), (115, 296, 130), (205, 129, 144), (123, 122, 137, 138), (116, 115, 130, 131), (124, 123, 138, 139), (117, 116, 131, 132), (125, 124, 139, 140), (118, 117, 132, 133), (126, 125, 140, 141), (119, 118, 133, 134), (127, 126, 141, 142), (120, 119, 134, 135), (128, 127, 142, 143), (140, 139, 154, 155), (133, 132, 147, 148), (141, 140, 155, 156), (134, 133, 148, 149), (142, 141, 156, 157), (135, 134, 149, 150), (143, 142, 157, 158), (136, 135, 150, 151), (144, 143, 158, 159), (137, 136, 151, 152), (130, 296, 145), (205, 144, 159), (138, 137, 152, 153), (131, 130, 145, 146), (139, 138, 153, 154), (132, 131, 146, 147), (159, 158, 173, 174), (152, 151, 166, 167), (145, 296, 160), (205, 159, 174), (153, 152, 167, 168), (146, 145, 160, 161), (154, 153, 168, 169), (147, 146, 161, 162), (155, 154, 169, 170), (148, 147, 162, 163), (156, 155, 170, 171), (149, 148, 163, 164), (157, 156, 171, 172), (150, 149, 164, 165), (158, 157, 172, 173), (151, 150, 165, 166), (171, 170, 185, 186), (164, 163, 178, 179), (172, 171, 186, 187), (165, 164, 179, 180), (173, 172, 187, 188), (166, 165, 180, 181), (174, 173, 188, 189), (167, 166, 181, 182), (160, 296, 175), (205, 174, 189), (168, 167, 182, 183), (161, 160, 175, 176), (169, 168, 183, 184), (162, 161, 176, 177), (170, 169, 184, 185), (163, 162, 177, 178), (175, 296, 190), (205, 189, 204), (183, 182, 197, 198), (176, 175, 190, 191), (184, 183, 198, 199), (177, 176, 191, 192), (185, 184, 199, 200), (178, 177, 192, 193), (186, 185, 200, 201), (179, 178, 193, 194), (187, 186, 201, 202), (180, 179, 194, 195), (188, 187, 202, 203), (181, 180, 195, 196), (189, 188, 203, 204), (182, 181, 196, 197), (194, 193, 209, 210), (202, 201, 217, 218), (195, 194, 210, 211), (203, 202, 218, 219), (196, 195, 211, 212), (204, 203, 219, 220), (197, 196, 212, 213), (190, 296, 206), (205, 204, 220), (198, 197, 213, 214), (191, 190, 206, 207), (199, 198, 214, 215), (192, 191, 207, 208), (200, 199, 215, 216), (193, 192, 208, 209), (201, 200, 216, 217), (214, 213, 228, 229), (207, 206, 221, 222), (215, 214, 229, 230), (208, 207, 222, 223), (216, 215, 230, 231), (209, 208, 223, 224), (217, 216, 231, 232), (210, 209, 224, 225), (218, 217, 232, 233), (211, 210, 225, 226), (219, 218, 233, 234), (212, 211, 226, 227), (220, 219, 234, 235), (213, 212, 227, 228), (206, 296, 221), (205, 220, 235), (233, 232, 247, 248), (226, 225, 240, 241), (234, 233, 248, 249), (227, 226, 241, 242), (235, 234, 249, 250), (228, 227, 242, 243), (221, 296, 236), (205, 235, 250), (229, 228, 243, 244), (222, 221, 236, 237), (230, 229, 244, 245), (223, 222, 237, 238), (231, 230, 245, 246), (224, 223, 238, 239), (232, 231, 246, 247), (225, 224, 239, 240), (237, 236, 251, 252), (245, 244, 259, 260), (238, 237, 252, 253), (246, 245, 260, 261), (239, 238, 253, 254), (247, 246, 261, 262), (240, 239, 254, 255), (248, 247, 262, 263), (241, 240, 255, 256), (249, 248, 263, 264), (242, 241, 256, 257), (250, 249, 264, 265), (243, 242, 257, 258), (236, 296, 251), (205, 250, 265), (244, 243, 258, 259), (256, 255, 270, 271), (264, 263, 278, 279), (257, 256, 271, 272), (265, 264, 279, 280), (258, 257, 272, 273), (251, 296, 266), (205, 265, 280), (259, 258, 273, 274), (252, 251, 266, 267), (260, 259, 274, 275), (253, 252, 267, 268), (261, 260, 275, 276), (254, 253, 268, 269), (262, 261, 276, 277), (255, 254, 269, 270), (263, 262, 277, 278), (275, 274, 289, 290), (268, 267, 282, 283), (276, 275, 290, 291), (269, 268, 283, 284), (277, 276, 291, 292), (270, 269, 284, 285), (278, 277, 292, 293), (271, 270, 285, 286), (279, 278, 293, 294), (272, 271, 286, 287), (280, 279, 294, 295), (273, 272, 287, 288), (266, 296, 281), (205, 280, 295), (274, 273, 288, 289), (267, 266, 281, 282), (294, 293, 309, 310), (287, 286, 302, 303), (295, 294, 310, 311), (288, 287, 303, 304), (281, 296, 297), (205, 295, 311), (289, 288, 304, 305), (282, 281, 297, 298), (290, 289, 305, 306), (283, 282, 298, 299), (291, 290, 306, 307), (284, 283, 299, 300), (292, 291, 307, 308), (285, 284, 300, 301), (293, 292, 308, 309), (286, 285, 301, 302), (307, 306, 321, 322), (300, 299, 314, 315), (308, 307, 322, 323), (301, 300, 315, 316), (309, 308, 323, 324), (302, 301, 316, 317), (310, 309, 324, 325), (303, 302, 317, 318), (311, 310, 325, 326), (304, 303, 318, 319), (297, 296, 312), (205, 311, 326), (305, 304, 319, 320), (298, 297, 312, 313), (306, 305, 320, 321), (299, 298, 313, 314), (326, 325, 340, 341), (319, 318, 333, 334), (312, 296, 327), (205, 326, 341), (320, 319, 334, 335), (313, 312, 327, 328), (321, 320, 335, 336), (314, 313, 328, 329), (322, 321, 336, 337), (315, 314, 329, 330), (323, 322, 337, 338), (316, 315, 330, 331), (324, 323, 338, 339), (317, 316, 331, 332), (325, 324, 339, 340), (318, 317, 332, 333), (330, 329, 344, 345), (338, 337, 352, 353), (331, 330, 345, 346), (339, 338, 353, 354), (332, 331, 346, 347), (340, 339, 354, 355), (333, 332, 347, 348), (341, 340, 355, 356), (334, 333, 348, 349), (327, 296, 342), (205, 341, 356), (335, 334, 349, 350), (328, 327, 342, 343), (336, 335, 350, 351), (329, 328, 343, 344), (337, 336, 351, 352), (349, 348, 363, 364), (342, 296, 357), (205, 356, 371), (350, 349, 364, 365), (343, 342, 357, 358), (351, 350, 365, 366), (344, 343, 358, 359), (352, 351, 366, 367), (345, 344, 359, 360), (353, 352, 367, 368), (346, 345, 360, 361), (354, 353, 368, 369), (347, 346, 361, 362), (355, 354, 369, 370), (348, 347, 362, 363), (356, 355, 370, 371), (368, 367, 382, 383), (361, 360, 375, 376), (369, 368, 383, 384), (362, 361, 376, 377), (370, 369, 384, 385), (363, 362, 377, 378), (371, 370, 385, 386), (364, 363, 378, 379), (357, 296, 372), (205, 371, 386), (365, 364, 379, 380), (358, 357, 372, 373), (366, 365, 380, 381), (359, 358, 373, 374), (367, 366, 381, 382), (360, 359, 374, 375), (372, 296, 387), (205, 386, 401), (380, 379, 394, 395), (373, 372, 387, 388), (381, 380, 395, 396), (374, 373, 388, 389), (382, 381, 396, 397), (375, 374, 389, 390), (383, 382, 397, 398), (376, 375, 390, 391), (384, 383, 398, 399), (377, 376, 391, 392), (385, 384, 399, 400), (378, 377, 392, 393), (386, 385, 400, 401), (379, 378, 393, 394), (391, 390, 405, 406), (399, 398, 413, 414), (392, 391, 406, 407), (400, 399, 414, 415), (393, 392, 407, 408), (401, 400, 415, 416), (394, 393, 408, 409), (387, 296, 402), (205, 401, 416), (395, 394, 409, 410), (388, 387, 402, 403), (396, 395, 410, 411), (389, 388, 403, 404), (397, 396, 411, 412), (390, 389, 404, 405), (398, 397, 412, 413), (410, 409, 424, 425), (403, 402, 417, 418), (411, 410, 425, 426), (404, 403, 418, 419), (412, 411, 426, 427), (405, 404, 419, 420), (413, 412, 427, 428), (406, 405, 420, 421), (414, 413, 428, 429), (407, 406, 421, 422), (415, 414, 429, 430), (408, 407, 422, 423), (416, 415, 430, 431), (409, 408, 423, 424), (402, 296, 417), (205, 416, 431), (429, 428, 443, 444), (422, 421, 436, 437), (430, 429, 444, 445), (423, 422, 437, 438), (431, 430, 445, 446), (424, 423, 438, 439), (417, 296, 432), (205, 431, 446), (425, 424, 439, 440), (418, 417, 432, 433), (426, 425, 440, 441), (419, 418, 433, 434), (427, 426, 441, 442), (420, 419, 434, 435), (428, 427, 442, 443), (421, 420, 435, 436), (441, 440, 455, 456), (434, 433, 448, 449), (442, 441, 456, 457), (435, 434, 449, 450), (443, 442, 457, 458), (436, 435, 450, 451), (444, 443, 458, 459), (437, 436, 451, 452), (445, 444, 459, 460), (438, 437, 452, 453), (446, 445, 460, 461), (439, 438, 453, 454), (432, 296, 447), (205, 446, 461), (440, 439, 454, 455), (433, 432, 447, 448), (460, 459, 474, 475), (453, 452, 467, 468), (461, 460, 475, 476), (454, 453, 468, 469), (447, 296, 462), (205, 461, 476), (455, 454, 469, 470), (448, 447, 462, 463), (456, 455, 470, 471), (449, 448, 463, 464), (457, 456, 471, 472), (450, 449, 464, 465), (458, 457, 472, 473), (451, 450, 465, 466), (459, 458, 473, 474), (452, 451, 466, 467), (464, 463, 1, 2), (472, 471, 477, 478), (465, 464, 2, 3), (473, 472, 478, 479), (466, 465, 3, 4), (474, 473, 479, 9), (467, 466, 4, 5), (475, 474, 9, 480), (468, 467, 5, 6), (476, 475, 480, 481), (469, 468, 6, 7), (462, 296, 0), (205, 476, 481), (470, 469, 7, 8), (463, 462, 0, 1), (471, 470, 8, 477)])
me_sphere.polygons.foreach_set('use_smooth', [True] * 512)
_uv = me_sphere.uv_layers.new(name='UVMap')
_uv.uv.foreach_set('vector', [0.75, 0.375, 0.75, 0.4375, 0.7188, 0.4375, 0.7188, 0.375, 0.75, 0.8125, 0.75, 0.875, 0.7188, 0.875, 0.7188, 0.8125, 0.75, 0.3125, 0.75, 0.375, 0.7188, 0.375, 0.7188, 0.3125, 0.75, 0.75, 0.75, 0.8125, 0.7188, 0.8125, 0.7188, 0.75, 0.75, 0.25, 0.75, 0.3125, 0.7188, 0.3125, 0.7188, 0.25, 0.75, 0.6875, 0.75, 0.75, 0.7188, 0.75, 0.7188, 0.6875, 0.75, 0.1875, 0.75, 0.25, 0.7188, 0.25, 0.7188, 0.1875, 0.75, 0.625, 0.75, 0.6875, 0.7188, 0.6875, 0.7188, 0.625, 0.75, 0.125, 0.75, 0.1875, 0.7188, 0.1875, 0.7188, 0.125, 0.75, 0.5625, 0.75, 0.625, 0.7188, 0.625, 0.7188, 0.5625, 0.75, 0.0625, 0.75, 0.125, 0.7188, 0.125, 0.7187, 0.0625, 0.75, 0.5, 0.75, 0.5625, 0.7188, 0.5625, 0.7188, 0.5, 0.75, 0.9375, 0.7344, 1.0, 0.7187, 0.9375, 0.7344, 0.0, 0.75, 0.0625, 0.7187, 0.0625, 0.75, 0.4375, 0.75, 0.5, 0.7188, 0.5, 0.7188, 0.4375, 0.75, 0.875, 0.75, 0.9375, 0.7187, 0.9375, 0.7188, 0.875, 0.7031, 0.0, 0.7187, 0.0625, 0.6875, 0.0625, 0.7188, 0.4375, 0.7188, 0.5, 0.6875, 0.5, 0.6875, 0.4375, 0.7188, 0.875, 0.7187, 0.9375, 0.6875, 0.9375, 0.6875, 0.875, 0.7188, 0.375, 0.7188, 0.4375, 0.6875, 0.4375, 0.6875, 0.375, 0.7188, 0.8125, 0.7188, 0.875, 0.6875, 0.875, 0.6875, 0.8125, 0.7188, 0.3125, 0.7188, 0.375, 0.6875, 0.375, 0.6875, 0.3125, 0.7188, 0.75, 0.7188, 0.8125, 0.6875, 0.8125, 0.6875, 0.75, 0.7188, 0.25, 0.7188, 0.3125, 0.6875, 0.3125, 0.6875, 0.25, 0.7188, 0.6875, 0.7188, 0.75, 0.6875, 0.75, 0.6875, 0.6875, 0.7188, 0.1875, 0.7188, 0.25, 0.6875, 0.25, 0.6875, 0.1875, 0.7188, 0.625, 0.7188, 0.6875, 0.6875, 0.6875, 0.6875, 0.625, 0.7188, 0.125, 0.7188, 0.1875, 0.6875, 0.1875, 0.6875, 0.125, 0.7188, 0.5625, 0.7188, 0.625, 0.6875, 0.625, 0.6875, 0.5625, 0.7187, 0.0625, 0.7188, 0.125, 0.6875, 0.125, 0.6875, 0.0625, 0.7188, 0.5, 0.7188, 0.5625, 0.6875, 0.5625, 0.6875, 0.5, 0.7187, 0.9375, 0.7031, 1.0, 0.6875, 0.9375, 0.6875, 0.1875, 0.6875, 0.25, 0.6562, 0.25, 0.6562, 0.1875, 0.6875, 0.625, 0.6875, 0.6875, 0.6562, 0.6875, 0.6562, 0.625, 0.6875, 0.125, 0.6875, 0.1875, 0.6562, 0.1875, 0.6562, 0.125, 0.6875, 0.5625, 0.6875, 0.625, 0.6562, 0.625, 0.6562, 0.5625, 0.6875, 0.0625, 0.6875, 0.125, 0.6562, 0.125, 0.6562, 0.0625, 0.6875, 0.5, 0.6875, 0.5625, 0.6562, 0.5625, 0.6562, 0.5, 0.6875, 0.9375, 0.6719, 1.0, 0.6562, 0.9375, 0.6719, 0.0, 0.6875, 0.0625, 0.6562, 0.0625, 0.6875, 0.4375, 0.6875, 0.5, 0.6562, 0.5, 0.6562, 0.4375, 0.6875, 0.875, 0.6875, 0.9375, 0.6562, 0.9375, 0.6562, 0.875, 0.6875, 0.375, 0.6875, 0.4375, 0.6562, 0.4375, 0.6562, 0.375, 0.6875, 0.8125, 0.6875, 0.875, 0.6562, 0.875, 0.6562, 0.8125, 0.6875, 0.3125, 0.6875, 0.375, 0.6562, 0.375, 0.6562, 0.3125, 0.6875, 0.75, 0.6875, 0.8125, 0.6562, 0.8125, 0.6562, 0.75, 0.6875, 0.25, 0.6875, 0.3125, 0.6562, 0.3125, 0.6562, 0.25, 0.6875, 0.6875, 0.6875, 0.75, 0.6562, 0.75, 0.6562, 0.6875, 0.6562, 0.875, 0.6562, 0.9375, 0.625, 0.9375, 0.625, 0.875, 0.6562, 0.375, 0.6562, 0.4375, 0.625, 0.4375, 0.625, 0.375, 0.6562, 0.8125, 0.6562, 0.875, 0.625, 0.875, 0.625, 0.8125, 0.6562, 0.3125, 0.6562, 0.375, 0.625, 0.375, 0.625, 0.3125, 0.6562, 0.75, 0.6562, 0.8125, 0.625, 0.8125, 0.625, 0.75, 0.6562, 0.25, 0.6562, 0.3125, 0.625, 0.3125, 0.625, 0.25, 0.6562, 0.6875, 0.6562, 0.75, 0.625, 0.75, 0.625, 0.6875, 0.6562, 0.1875, 0.6562, 0.25, 0.625, 0.25, 0.625, 0.1875, 0.6562, 0.625, 0.6562, 0.6875, 0.625, 0.6875, 0.625, 0.625, 0.6562, 0.125, 0.6562, 0.1875, 0.625, 0.1875, 0.625, 0.125, 0.6562, 0.5625, 0.6562, 0.625, 0.625, 0.625, 0.625, 0.5625, 0.6562, 0.0625, 0.6562, 0.125, 0.625, 0.125, 0.625, 0.0625, 0.6562, 0.5, 0.6562, 0.5625, 0.625, 0.5625, 0.625, 0.5, 0.6562, 0.9375, 0.6406, 1.0, 0.625, 0.9375, 0.6406, 0.0, 0.6562, 0.0625, 0.625, 0.0625, 0.6562, 0.4375, 0.6562, 0.5, 0.625, 0.5, 0.625, 0.4375, 0.625, 0.625, 0.625, 0.6875, 0.5937, 0.6875, 0.5937, 0.625, 0.625, 0.125, 0.625, 0.1875, 0.5937, 0.1875, 0.5937, 0.125, 0.625, 0.5625, 0.625, 0.625, 0.5937, 0.625, 0.5937, 0.5625, 0.625, 0.0625, 0.625, 0.125, 0.5937, 0.125, 0.5937, 0.0625, 0.625, 0.5, 0.625, 0.5625, 0.5937, 0.5625, 0.5937, 0.5, 0.625, 0.9375, 0.6094, 1.0, 0.5937, 0.9375, 0.6094, 0.0, 0.625, 0.0625, 0.5937, 0.0625, 0.625, 0.4375, 0.625, 0.5, 0.5937, 0.5, 0.5937, 0.4375, 0.625, 0.875, 0.625, 0.9375, 0.5937, 0.9375, 0.5937, 0.875, 0.625, 0.375, 0.625, 0.4375, 0.5937, 0.4375, 0.5938, 0.375, 0.625, 0.8125, 0.625, 0.875, 0.5937, 0.875, 0.5937, 0.8125, 0.625, 0.3125, 0.625, 0.375, 0.5938, 0.375, 0.5937, 0.3125, 0.625, 0.75, 0.625, 0.8125, 0.5937, 0.8125, 0.5937, 0.75, 0.625, 0.25, 0.625, 0.3125, 0.5937, 0.3125, 0.5937, 0.25, 0.625, 0.6875, 0.625, 0.75, 0.5937, 0.75, 0.5937, 0.6875, 0.625, 0.1875, 0.625, 0.25, 0.5937, 0.25, 0.5937, 0.1875, 0.5938, 0.375, 0.5937, 0.4375, 0.5625, 0.4375, 0.5625, 0.375, 0.5937, 0.8125, 0.5937, 0.875, 0.5625, 0.875, 0.5625, 0.8125, 0.5937, 0.3125, 0.5938, 0.375, 0.5625, 0.375, 0.5625, 0.3125, 0.5937, 0.75, 0.5937, 0.8125, 0.5625, 0.8125, 0.5625, 0.75, 0.5937, 0.25, 0.5937, 0.3125, 0.5625, 0.3125, 0.5625, 0.25, 0.5937, 0.6875, 0.5937, 0.75, 0.5625, 0.75, 0.5625, 0.6875, 0.5937, 0.1875, 0.5937, 0.25, 0.5625, 0.25, 0.5625, 0.1875, 0.5937, 0.625, 0.5937, 0.6875, 0.5625, 0.6875, 0.5625, 0.625, 0.5937, 0.125, 0.5937, 0.1875, 0.5625, 0.1875, 0.5625, 0.125, 0.5937, 0.5625, 0.5937, 0.625, 0.5625, 0.625, 0.5625, 0.5625, 0.5937, 0.0625, 0.5937, 0.125, 0.5625, 0.125, 0.5625, 0.0625, 0.5937, 0.5, 0.5937, 0.5625, 0.5625, 0.5625, 0.5625, 0.5, 0.5937, 0.9375, 0.5781, 1.0, 0.5625, 0.9375, 0.5781, 0.0, 0.5937, 0.0625, 0.5625, 0.0625, 0.5937, 0.4375, 0.5937, 0.5, 0.5625, 0.5, 0.5625, 0.4375, 0.5937, 0.875, 0.5937, 0.9375, 0.5625, 0.9375, 0.5625, 0.875, 0.5625, 0.125, 0.5625, 0.1875, 0.5312, 0.1875, 0.5312, 0.125, 0.5625, 0.5625, 0.5625, 0.625, 0.5312, 0.625, 0.5312, 0.5625, 0.5625, 0.0625, 0.5625, 0.125, 0.5312, 0.125, 0.5312, 0.0625, 0.5625, 0.5, 0.5625, 0.5625, 0.5312, 0.5625, 0.5312, 0.5, 0.5625, 0.9375, 0.5469, 1.0, 0.5312, 0.9375, 0.5469, 0.0, 0.5625, 0.0625, 0.5312, 0.0625, 0.5625, 0.4375, 0.5625, 0.5, 0.5312, 0.5, 0.5312, 0.4375, 0.5625, 0.875, 0.5625, 0.9375, 0.5312, 0.9375, 0.5312, 0.875, 0.5625, 0.375, 0.5625, 0.4375, 0.5312, 0.4375, 0.5312, 0.375, 0.5625, 0.8125, 0.5625, 0.875, 0.5312, 0.875, 0.5312, 0.8125, 0.5625, 0.3125, 0.5625, 0.375, 0.5312, 0.375, 0.5312, 0.3125, 0.5625, 0.75, 0.5625, 0.8125, 0.5312, 0.8125, 0.5312, 0.75, 0.5625, 0.25, 0.5625, 0.3125, 0.5312, 0.3125, 0.5312, 0.25, 0.5625, 0.6875, 0.5625, 0.75, 0.5312, 0.75, 0.5312, 0.6875, 0.5625, 0.1875, 0.5625, 0.25, 0.5312, 0.25, 0.5312, 0.1875, 0.5625, 0.625, 0.5625, 0.6875, 0.5312, 0.6875, 0.5312, 0.625, 0.5312, 0.8125, 0.5312, 0.875, 0.5, 0.875, 0.5, 0.8125, 0.5312, 0.3125, 0.5312, 0.375, 0.5, 0.375, 0.5, 0.3125, 0.5312, 0.75, 0.5312, 0.8125, 0.5, 0.8125, 0.5, 0.75, 0.5312, 0.25, 0.5312, 0.3125, 0.5, 0.3125, 0.5, 0.25, 0.5312, 0.6875, 0.5312, 0.75, 0.5, 0.75, 0.5, 0.6875, 0.5312, 0.1875, 0.5312, 0.25, 0.5, 0.25, 0.5, 0.1875, 0.5312, 0.625, 0.5312, 0.6875, 0.5, 0.6875, 0.5, 0.625, 0.5312, 0.125, 0.5312, 0.1875, 0.5, 0.1875, 0.5, 0.125, 0.5312, 0.5625, 0.5312, 0.625, 0.5, 0.625, 0.5, 0.5625, 0.5312, 0.0625, 0.5312, 0.125, 0.5, 0.125, 0.5, 0.0625, 0.5312, 0.5, 0.5312, 0.5625, 0.5, 0.5625, 0.5, 0.5, 0.5312, 0.9375, 0.5156, 1.0, 0.5, 0.9375, 0.5156, 0.0, 0.5312, 0.0625, 0.5, 0.0625, 0.5312, 0.4375, 0.5312, 0.5, 0.5, 0.5, 0.5, 0.4375, 0.5312, 0.875, 0.5312, 0.9375, 0.5, 0.9375, 0.5, 0.875, 0.5312, 0.375, 0.5312, 0.4375, 0.5, 0.4375, 0.5, 0.375, 0.5, 0.5625, 0.5, 0.625, 0.4687, 0.625, 0.4687, 0.5625, 0.5, 0.0625, 0.5, 0.125, 0.4687, 0.125, 0.4687, 0.0625, 0.5, 0.5, 0.5, 0.5625, 0.4687, 0.5625, 0.4687, 0.5, 0.5, 0.9375, 0.4844, 1.0, 0.4687, 0.9375, 0.4844, 0.0, 0.5, 0.0625, 0.4687, 0.0625, 0.5, 0.4375, 0.5, 0.5, 0.4687, 0.5, 0.4687, 0.4375, 0.5, 0.875, 0.5, 0.9375, 0.4687, 0.9375, 0.4687, 0.875, 0.5, 0.375, 0.5, 0.4375, 0.4687, 0.4375, 0.4687, 0.375, 0.5, 0.8125, 0.5, 0.875, 0.4687, 0.875, 0.4687, 0.8125, 0.5, 0.3125, 0.5, 0.375, 0.4687, 0.375, 0.4687, 0.3125, 0.5, 0.75, 0.5, 0.8125, 0.4687, 0.8125, 0.4687, 0.75, 0.5, 0.25, 0.5, 0.3125, 0.4687, 0.3125, 0.4687, 0.25, 0.5, 0.6875, 0.5, 0.75, 0.4687, 0.75, 0.4687, 0.6875, 0.5, 0.1875, 0.5, 0.25, 0.4687, 0.25, 0.4687, 0.1875, 0.5, 0.625, 0.5, 0.6875, 0.4687, 0.6875, 0.4687, 0.625, 0.5, 0.125, 0.5, 0.1875, 0.4687, 0.1875, 0.4687, 0.125, 0.4687, 0.3125, 0.4687, 0.375, 0.4375, 0.375, 0.4375, 0.3125, 0.4687, 0.75, 0.4687, 0.8125, 0.4375, 0.8125, 0.4375, 0.75, 0.4687, 0.25, 0.4687, 0.3125, 0.4375, 0.3125, 0.4375, 0.25, 0.4687, 0.6875, 0.4687, 0.75, 0.4375, 0.75, 0.4375, 0.6875, 0.4687, 0.1875, 0.4687, 0.25, 0.4375, 0.25, 0.4375, 0.1875, 0.4687, 0.625, 0.4687, 0.6875, 0.4375, 0.6875, 0.4375, 0.625, 0.4687, 0.125, 0.4687, 0.1875, 0.4375, 0.1875, 0.4375, 0.125, 0.4687, 0.5625, 0.4687, 0.625, 0.4375, 0.625, 0.4375, 0.5625, 0.4687, 0.0625, 0.4687, 0.125, 0.4375, 0.125, 0.4375, 0.0625, 0.4687, 0.5, 0.4687, 0.5625, 0.4375, 0.5625, 0.4375, 0.5, 0.4687, 0.9375, 0.4531, 1.0, 0.4375, 0.9375, 0.4531, 0.0, 0.4687, 0.0625, 0.4375, 0.0625, 0.4687, 0.4375, 0.4687, 0.5, 0.4375, 0.5, 0.4375, 0.4375, 0.4687, 0.875, 0.4687, 0.9375, 0.4375, 0.9375, 0.4375, 0.875, 0.4687, 0.375, 0.4687, 0.4375, 0.4375, 0.4375, 0.4375, 0.375, 0.4687, 0.8125, 0.4687, 0.875, 0.4375, 0.875, 0.4375, 0.8125, 0.4375, 0.0625, 0.4375, 0.125, 0.4062, 0.125, 0.4062, 0.0625, 0.4375, 0.5, 0.4375, 0.5625, 0.4062, 0.5625, 0.4062, 0.5, 0.4375, 0.9375, 0.4219, 1.0, 0.4062, 0.9375, 0.4219, 0.0, 0.4375, 0.0625, 0.4062, 0.0625, 0.4375, 0.4375, 0.4375, 0.5, 0.4062, 0.5, 0.4062, 0.4375, 0.4375, 0.875, 0.4375, 0.9375, 0.4062, 0.9375, 0.4062, 0.875, 0.4375, 0.375, 0.4375, 0.4375, 0.4062, 0.4375, 0.4062, 0.375, 0.4375, 0.8125, 0.4375, 0.875, 0.4062, 0.875, 0.4062, 0.8125, 0.4375, 0.3125, 0.4375, 0.375, 0.4062, 0.375, 0.4062, 0.3125, 0.4375, 0.75, 0.4375, 0.8125, 0.4062, 0.8125, 0.4062, 0.75, 0.4375, 0.25, 0.4375, 0.3125, 0.4062, 0.3125, 0.4062, 0.25, 0.4375, 0.6875, 0.4375, 0.75, 0.4062, 0.75, 0.4062, 0.6875, 0.4375, 0.1875, 0.4375, 0.25, 0.4062, 0.25, 0.4062, 0.1875, 0.4375, 0.625, 0.4375, 0.6875, 0.4062, 0.6875, 0.4062, 0.625, 0.4375, 0.125, 0.4375, 0.1875, 0.4062, 0.1875, 0.4062, 0.125, 0.4375, 0.5625, 0.4375, 0.625, 0.4062, 0.625, 0.4062, 0.5625, 0.4062, 0.25, 0.4062, 0.3125, 0.375, 0.3125, 0.375, 0.25, 0.4062, 0.6875, 0.4062, 0.75, 0.375, 0.75, 0.375, 0.6875, 0.4062, 0.1875, 0.4062, 0.25, 0.375, 0.25, 0.375, 0.1875, 0.4062, 0.625, 0.4062, 0.6875, 0.375, 0.6875, 0.375, 0.625, 0.4062, 0.125, 0.4062, 0.1875, 0.375, 0.1875, 0.375, 0.125, 0.4062, 0.5625, 0.4062, 0.625, 0.375, 0.625, 0.375, 0.5625, 0.4062, 0.0625, 0.4062, 0.125, 0.375, 0.125, 0.375, 0.0625, 0.4062, 0.5, 0.4062, 0.5625, 0.375, 0.5625, 0.375, 0.5, 0.4062, 0.9375, 0.3906, 1.0, 0.375, 0.9375, 0.3906, 0.0, 0.4062, 0.0625, 0.375, 0.0625, 0.4062, 0.4375, 0.4062, 0.5, 0.375, 0.5, 0.375, 0.4375, 0.4062, 0.875, 0.4062, 0.9375, 0.375, 0.9375, 0.375, 0.875, 0.4062, 0.375, 0.4062, 0.4375, 0.375, 0.4375, 0.375, 0.375, 0.4062, 0.8125, 0.4062, 0.875, 0.375, 0.875, 0.375, 0.8125, 0.4062, 0.3125, 0.4062, 0.375, 0.375, 0.375, 0.375, 0.3125, 0.4062, 0.75, 0.4062, 0.8125, 0.375, 0.8125, 0.375, 0.75, 0.375, 0.9375, 0.3594, 1.0, 0.3437, 0.9375, 0.3594, 0.0, 0.375, 0.0625, 0.3437, 0.0625, 0.375, 0.4375, 0.375, 0.5, 0.3437, 0.5, 0.3437, 0.4375, 0.375, 0.875, 0.375, 0.9375, 0.3437, 0.9375, 0.3437, 0.875, 0.375, 0.375, 0.375, 0.4375, 0.3437, 0.4375, 0.3437, 0.375, 0.375, 0.8125, 0.375, 0.875, 0.3437, 0.875, 0.3437, 0.8125, 0.375, 0.3125, 0.375, 0.375, 0.3437, 0.375, 0.3437, 0.3125, 0.375, 0.75, 0.375, 0.8125, 0.3437, 0.8125, 0.3437, 0.75, 0.375, 0.25, 0.375, 0.3125, 0.3437, 0.3125, 0.3437, 0.25, 0.375, 0.6875, 0.375, 0.75, 0.3437, 0.75, 0.3437, 0.6875, 0.375, 0.1875, 0.375, 0.25, 0.3437, 0.25, 0.3437, 0.1875, 0.375, 0.625, 0.375, 0.6875, 0.3437, 0.6875, 0.3437, 0.625, 0.375, 0.125, 0.375, 0.1875, 0.3437, 0.1875, 0.3437, 0.125, 0.375, 0.5625, 0.375, 0.625, 0.3437, 0.625, 0.3437, 0.5625, 0.375, 0.0625, 0.375, 0.125, 0.3437, 0.125, 0.3437, 0.0625, 0.375, 0.5, 0.375, 0.5625, 0.3437, 0.5625, 0.3437, 0.5, 0.3437, 0.6875, 0.3437, 0.75, 0.3125, 0.75, 0.3125, 0.6875, 0.3437, 0.1875, 0.3437, 0.25, 0.3125, 0.25, 0.3125, 0.1875, 0.3437, 0.625, 0.3437, 0.6875, 0.3125, 0.6875, 0.3125, 0.625, 0.3437, 0.125, 0.3437, 0.1875, 0.3125, 0.1875, 0.3125, 0.125, 0.3437, 0.5625, 0.3437, 0.625, 0.3125, 0.625, 0.3125, 0.5625, 0.3437, 0.0625, 0.3437, 0.125, 0.3125, 0.125, 0.3125, 0.0625, 0.3437, 0.5, 0.3437, 0.5625, 0.3125, 0.5625, 0.3125, 0.5, 0.3437, 0.9375, 0.3281, 1.0, 0.3125, 0.9375, 0.3281, 0.0, 0.3437, 0.0625, 0.3125, 0.0625, 0.3437, 0.4375, 0.3437, 0.5, 0.3125, 0.5, 0.3125, 0.4375, 0.3437, 0.875, 0.3437, 0.9375, 0.3125, 0.9375, 0.3125, 0.875, 0.3437, 0.375, 0.3437, 0.4375, 0.3125, 0.4375, 0.3125, 0.375, 0.3437, 0.8125, 0.3437, 0.875, 0.3125, 0.875, 0.3125, 0.8125, 0.3437, 0.3125, 0.3437, 0.375, 0.3125, 0.375, 0.3125, 0.3125, 0.3437, 0.75, 0.3437, 0.8125, 0.3125, 0.8125, 0.3125, 0.75, 0.3437, 0.25, 0.3437, 0.3125, 0.3125, 0.3125, 0.3125, 0.25, 0.3125, 0.4375, 0.3125, 0.5, 0.2812, 0.5, 0.2812, 0.4375, 0.3125, 0.875, 0.3125, 0.9375, 0.2812, 0.9375, 0.2812, 0.875, 0.3125, 0.375, 0.3125, 0.4375, 0.2812, 0.4375, 0.2812, 0.375, 0.3125, 0.8125, 0.3125, 0.875, 0.2812, 0.875, 0.2812, 0.8125, 0.3125, 0.3125, 0.3125, 0.375, 0.2812, 0.375, 0.2812, 0.3125, 0.3125, 0.75, 0.3125, 0.8125, 0.2812, 0.8125, 0.2812, 0.75, 0.3125, 0.25, 0.3125, 0.3125, 0.2812, 0.3125, 0.2812, 0.25, 0.3125, 0.6875, 0.3125, 0.75, 0.2812, 0.75, 0.2812, 0.6875, 0.3125, 0.1875, 0.3125, 0.25, 0.2812, 0.25, 0.2812, 0.1875, 0.3125, 0.625, 0.3125, 0.6875, 0.2812, 0.6875, 0.2812, 0.625, 0.3125, 0.125, 0.3125, 0.1875, 0.2812, 0.1875, 0.2812, 0.125, 0.3125, 0.5625, 0.3125, 0.625, 0.2812, 0.625, 0.2812, 0.5625, 0.3125, 0.0625, 0.3125, 0.125, 0.2812, 0.125, 0.2812, 0.0625, 0.3125, 0.5, 0.3125, 0.5625, 0.2812, 0.5625, 0.2812, 0.5, 0.3125, 0.9375, 0.2969, 1.0, 0.2812, 0.9375, 0.2969, 0.0, 0.3125, 0.0625, 0.2812, 0.0625, 0.2812, 0.1875, 0.2812, 0.25, 0.25, 0.25, 0.25, 0.1875, 0.2812, 0.625, 0.2812, 0.6875, 0.25, 0.6875, 0.25, 0.625, 0.2812, 0.125, 0.2812, 0.1875, 0.25, 0.1875, 0.25, 0.125, 0.2812, 0.5625, 0.2812, 0.625, 0.25, 0.625, 0.25, 0.5625, 0.2812, 0.0625, 0.2812, 0.125, 0.25, 0.125, 0.25, 0.0625, 0.2812, 0.5, 0.2812, 0.5625, 0.25, 0.5625, 0.25, 0.5, 0.2812, 0.9375, 0.2656, 1.0, 0.25, 0.9375, 0.2656, 0.0, 0.2812, 0.0625, 0.25, 0.0625, 0.2812, 0.4375, 0.2812, 0.5, 0.25, 0.5, 0.25, 0.4375, 0.2812, 0.875, 0.2812, 0.9375, 0.25, 0.9375, 0.25, 0.875, 0.2812, 0.375, 0.2812, 0.4375, 0.25, 0.4375, 0.25, 0.375, 0.2812, 0.8125, 0.2812, 0.875, 0.25, 0.875, 0.25, 0.8125, 0.2812, 0.3125, 0.2812, 0.375, 0.25, 0.375, 0.25, 0.3125, 0.2812, 0.75, 0.2812, 0.8125, 0.25, 0.8125, 0.25, 0.75, 0.2812, 0.25, 0.2812, 0.3125, 0.25, 0.3125, 0.25, 0.25, 0.2812, 0.6875, 0.2812, 0.75, 0.25, 0.75, 0.25, 0.6875, 0.25, 0.875, 0.25, 0.9375, 0.2188, 0.9375, 0.2188, 0.875, 0.25, 0.375, 0.25, 0.4375, 0.2187, 0.4375, 0.2188, 0.375, 0.25, 0.8125, 0.25, 0.875, 0.2188, 0.875, 0.2188, 0.8125, 0.25, 0.3125, 0.25, 0.375, 0.2188, 0.375, 0.2187, 0.3125, 0.25, 0.75, 0.25, 0.8125, 0.2188, 0.8125, 0.2187, 0.75, 0.25, 0.25, 0.25, 0.3125, 0.2187, 0.3125, 0.2187, 0.25, 0.25, 0.6875, 0.25, 0.75, 0.2187, 0.75, 0.2187, 0.6875, 0.25, 0.1875, 0.25, 0.25, 0.2187, 0.25, 0.2188, 0.1875, 0.25, 0.625, 0.25, 0.6875, 0.2187, 0.6875, 0.2188, 0.625, 0.25, 0.125, 0.25, 0.1875, 0.2188, 0.1875, 0.2188, 0.125, 0.25, 0.5625, 0.25, 0.625, 0.2188, 0.625, 0.2187, 0.5625, 0.25, 0.0625, 0.25, 0.125, 0.2188, 0.125, 0.2188, 0.0625, 0.25, 0.5, 0.25, 0.5625, 0.2187, 0.5625, 0.2187, 0.5, 0.25, 0.9375, 0.2344, 1.0, 0.2188, 0.9375, 0.2344, 0.0, 0.25, 0.0625, 0.2188, 0.0625, 0.25, 0.4375, 0.25, 0.5, 0.2187, 0.5, 0.2187, 0.4375, 0.2188, 0.625, 0.2187, 0.6875, 0.1875, 0.6875, 0.1875, 0.625, 0.2188, 0.125, 0.2188, 0.1875, 0.1875, 0.1875, 0.1875, 0.125, 0.2187, 0.5625, 0.2188, 0.625, 0.1875, 0.625, 0.1875, 0.5625, 0.2188, 0.0625, 0.2188, 0.125, 0.1875, 0.125, 0.1875, 0.0625, 0.2187, 0.5, 0.2187, 0.5625, 0.1875, 0.5625, 0.1875, 0.5, 0.2188, 0.9375, 0.2031, 1.0, 0.1875, 0.9375, 0.2031, 0.0, 0.2188, 0.0625, 0.1875, 0.0625, 0.2187, 0.4375, 0.2187, 0.5, 0.1875, 0.5, 0.1875, 0.4375, 0.2188, 0.875, 0.2188, 0.9375, 0.1875, 0.9375, 0.1875, 0.875, 0.2188, 0.375, 0.2187, 0.4375, 0.1875, 0.4375, 0.1875, 0.375, 0.2188, 0.8125, 0.2188, 0.875, 0.1875, 0.875, 0.1875, 0.8125, 0.2187, 0.3125, 0.2188, 0.375, 0.1875, 0.375, 0.1875, 0.3125, 0.2187, 0.75, 0.2188, 0.8125, 0.1875, 0.8125, 0.1875, 0.75, 0.2187, 0.25, 0.2187, 0.3125, 0.1875, 0.3125, 0.1875, 0.25, 0.2187, 0.6875, 0.2187, 0.75, 0.1875, 0.75, 0.1875, 0.6875, 0.2188, 0.1875, 0.2187, 0.25, 0.1875, 0.25, 0.1875, 0.1875, 0.1875, 0.375, 0.1875, 0.4375, 0.1562, 0.4375, 0.1563, 0.375, 0.1875, 0.8125, 0.1875, 0.875, 0.1563, 0.875, 0.1563, 0.8125, 0.1875, 0.3125, 0.1875, 0.375, 0.1563, 0.375, 0.1562, 0.3125, 0.1875, 0.75, 0.1875, 0.8125, 0.1563, 0.8125, 0.1563, 0.75, 0.1875, 0.25, 0.1875, 0.3125, 0.1562, 0.3125, 0.1563, 0.25, 0.1875, 0.6875, 0.1875, 0.75, 0.1563, 0.75, 0.1562, 0.6875, 0.1875, 0.1875, 0.1875, 0.25, 0.1563, 0.25, 0.1563, 0.1875, 0.1875, 0.625, 0.1875, 0.6875, 0.1562, 0.6875, 0.1563, 0.625, 0.1875, 0.125, 0.1875, 0.1875, 0.1563, 0.1875, 0.1563, 0.125, 0.1875, 0.5625, 0.1875, 0.625, 0.1563, 0.625, 0.1562, 0.5625, 0.1875, 0.0625, 0.1875, 0.125, 0.1563, 0.125, 0.1563, 0.0625, 0.1875, 0.5, 0.1875, 0.5625, 0.1562, 0.5625, 0.1562, 0.5, 0.1875, 0.9375, 0.1719, 1.0, 0.1563, 0.9375, 0.1719, 0.0, 0.1875, 0.0625, 0.1563, 0.0625, 0.1875, 0.4375, 0.1875, 0.5, 0.1562, 0.5, 0.1562, 0.4375, 0.1875, 0.875, 0.1875, 0.9375, 0.1563, 0.9375, 0.1563, 0.875, 0.1563, 0.125, 0.1563, 0.1875, 0.125, 0.1875, 0.125, 0.125, 0.1562, 0.5625, 0.1563, 0.625, 0.125, 0.625, 0.125, 0.5625, 0.1563, 0.0625, 0.1563, 0.125, 0.125, 0.125, 0.125, 0.0625, 0.1562, 0.5, 0.1562, 0.5625, 0.125, 0.5625, 0.125, 0.5, 0.1563, 0.9375, 0.1406, 1.0, 0.125, 0.9375, 0.1406, 0.0, 0.1563, 0.0625, 0.125, 0.0625, 0.1562, 0.4375, 0.1562, 0.5, 0.125, 0.5, 0.125, 0.4375, 0.1563, 0.875, 0.1563, 0.9375, 0.125, 0.9375, 0.125, 0.875, 0.1563, 0.375, 0.1562, 0.4375, 0.125, 0.4375, 0.125, 0.375, 0.1563, 0.8125, 0.1563, 0.875, 0.125, 0.875, 0.125, 0.8125, 0.1562, 0.3125, 0.1563, 0.375, 0.125, 0.375, 0.125, 0.3125, 0.1563, 0.75, 0.1563, 0.8125, 0.125, 0.8125, 0.125, 0.75, 0.1563, 0.25, 0.1562, 0.3125, 0.125, 0.3125, 0.125, 0.25, 0.1562, 0.6875, 0.1563, 0.75, 0.125, 0.75, 0.125, 0.6875, 0.1563, 0.1875, 0.1563, 0.25, 0.125, 0.25, 0.125, 0.1875, 0.1563, 0.625, 0.1562, 0.6875, 0.125, 0.6875, 0.125, 0.625, 0.125, 0.3125, 0.125, 0.375, 0.09375, 0.375, 0.09375, 0.3125, 0.125, 0.75, 0.125, 0.8125, 0.09375, 0.8125, 0.09375, 0.75, 0.125, 0.25, 0.125, 0.3125, 0.09375, 0.3125, 0.09375, 0.25, 0.125, 0.6875, 0.125, 0.75, 0.09375, 0.75, 0.09375, 0.6875, 0.125, 0.1875, 0.125, 0.25, 0.09375, 0.25, 0.09375, 0.1875, 0.125, 0.625, 0.125, 0.6875, 0.09375, 0.6875, 0.09375, 0.625, 0.125, 0.125, 0.125, 0.1875, 0.09375, 0.1875, 0.09375, 0.125, 0.125, 0.5625, 0.125, 0.625, 0.09375, 0.625, 0.09375, 0.5625, 0.125, 0.0625, 0.125, 0.125, 0.09375, 0.125, 0.09375, 0.0625, 0.125, 0.5, 0.125, 0.5625, 0.09375, 0.5625, 0.09375, 0.5, 0.125, 0.9375, 0.1094, 1.0, 0.09375, 0.9375, 0.1094, 0.0, 0.125, 0.0625, 0.09375, 0.0625, 0.125, 0.4375, 0.125, 0.5, 0.09375, 0.5, 0.09375, 0.4375, 0.125, 0.875, 0.125, 0.9375, 0.09375, 0.9375, 0.09375, 0.875, 0.125, 0.375, 0.125, 0.4375, 0.09375, 0.4375, 0.09375, 0.375, 0.125, 0.8125, 0.125, 0.875, 0.09375, 0.875, 0.09375, 0.8125, 0.09375, 0.0625, 0.09375, 0.125, 0.0625, 0.125, 0.0625, 0.0625, 0.09375, 0.5, 0.09375, 0.5625, 0.0625, 0.5625, 0.0625, 0.5, 0.09375, 0.9375, 0.07813, 1.0, 0.0625, 0.9375, 0.07813, 0.0, 0.09375, 0.0625, 0.0625, 0.0625, 0.09375, 0.4375, 0.09375, 0.5, 0.0625, 0.5, 0.0625, 0.4375, 0.09375, 0.875, 0.09375, 0.9375, 0.0625, 0.9375, 0.0625, 0.875, 0.09375, 0.375, 0.09375, 0.4375, 0.0625, 0.4375, 0.0625, 0.375, 0.09375, 0.8125, 0.09375, 0.875, 0.0625, 0.875, 0.0625, 0.8125, 0.09375, 0.3125, 0.09375, 0.375, 0.0625, 0.375, 0.0625, 0.3125, 0.09375, 0.75, 0.09375, 0.8125, 0.0625, 0.8125, 0.0625, 0.75, 0.09375, 0.25, 0.09375, 0.3125, 0.0625, 0.3125, 0.0625, 0.25, 0.09375, 0.6875, 0.09375, 0.75, 0.0625, 0.75, 0.0625, 0.6875, 0.09375, 0.1875, 0.09375, 0.25, 0.0625, 0.25, 0.0625, 0.1875, 0.09375, 0.625, 0.09375, 0.6875, 0.0625, 0.6875, 0.0625, 0.625, 0.09375, 0.125, 0.09375, 0.1875, 0.0625, 0.1875, 0.0625, 0.125, 0.09375, 0.5625, 0.09375, 0.625, 0.0625, 0.625, 0.0625, 0.5625, 0.0625, 0.75, 0.0625, 0.8125, 0.03125, 0.8125, 0.03125, 0.75, 0.0625, 0.25, 0.0625, 0.3125, 0.03125, 0.3125, 0.03125, 0.25, 0.0625, 0.6875, 0.0625, 0.75, 0.03125, 0.75, 0.03125, 0.6875, 0.0625, 0.1875, 0.0625, 0.25, 0.03125, 0.25, 0.03125, 0.1875, 0.0625, 0.625, 0.0625, 0.6875, 0.03125, 0.6875, 0.03125, 0.625, 0.0625, 0.125, 0.0625, 0.1875, 0.03125, 0.1875, 0.03125, 0.125, 0.0625, 0.5625, 0.0625, 0.625, 0.03125, 0.625, 0.03125, 0.5625, 0.0625, 0.0625, 0.0625, 0.125, 0.03125, 0.125, 0.03125, 0.0625, 0.0625, 0.5, 0.0625, 0.5625, 0.03125, 0.5625, 0.03125, 0.5, 0.0625, 0.9375, 0.04688, 1.0, 0.03125, 0.9375, 0.04688, 0.0, 0.0625, 0.0625, 0.03125, 0.0625, 0.0625, 0.4375, 0.0625, 0.5, 0.03125, 0.5, 0.03125, 0.4375, 0.0625, 0.875, 0.0625, 0.9375, 0.03125, 0.9375, 0.03125, 0.875, 0.0625, 0.375, 0.0625, 0.4375, 0.03125, 0.4375, 0.03125, 0.375, 0.0625, 0.8125, 0.0625, 0.875, 0.03125, 0.875, 0.03125, 0.8125, 0.0625, 0.3125, 0.0625, 0.375, 0.03125, 0.375, 0.03125, 0.3125, 0.03125, 0.5, 0.03125, 0.5625, 0.0, 0.5625, 0.0, 0.5, 0.03125, 0.9375, 0.01563, 1.0, 2.384e-07, 0.9375, 0.01563, 0.0, 0.03125, 0.0625, 2.384e-07, 0.0625, 0.03125, 0.4375, 0.03125, 0.5, 0.0, 0.5, 0.0, 0.4375, 0.03125, 0.875, 0.03125, 0.9375, 2.384e-07, 0.9375, 8.941e-08, 0.875, 0.03125, 0.375, 0.03125, 0.4375, 0.0, 0.4375, 5.96e-08, 0.375, 0.03125, 0.8125, 0.03125, 0.875, 8.941e-08, 0.875, 5.96e-08, 0.8125, 0.03125, 0.3125, 0.03125, 0.375, 5.96e-08, 0.375, 0.0, 0.3125, 0.03125, 0.75, 0.03125, 0.8125, 5.96e-08, 0.8125, 0.0, 0.75, 0.03125, 0.25, 0.03125, 0.3125, 0.0, 0.3125, 0.0, 0.25, 0.03125, 0.6875, 0.03125, 0.75, 0.0, 0.75, 0.0, 0.6875, 0.03125, 0.1875, 0.03125, 0.25, 0.0, 0.25, 5.96e-08, 0.1875, 0.03125, 0.625, 0.03125, 0.6875, 0.0, 0.6875, 5.96e-08, 0.625, 0.03125, 0.125, 0.03125, 0.1875, 5.96e-08, 0.1875, 8.941e-08, 0.125, 0.03125, 0.5625, 0.03125, 0.625, 5.96e-08, 0.625, 0.0, 0.5625, 0.03125, 0.0625, 0.03125, 0.125, 8.941e-08, 0.125, 2.384e-07, 0.0625, 1.0, 0.25, 1.0, 0.3125, 0.9688, 0.3125, 0.9688, 0.25, 1.0, 0.6875, 1.0, 0.75, 0.9688, 0.75, 0.9688, 0.6875, 1.0, 0.1875, 1.0, 0.25, 0.9688, 0.25, 0.9688, 0.1875, 1.0, 0.625, 1.0, 0.6875, 0.9688, 0.6875, 0.9688, 0.625, 1.0, 0.125, 1.0, 0.1875, 0.9688, 0.1875, 0.9688, 0.125, 1.0, 0.5625, 1.0, 0.625, 0.9688, 0.625, 0.9688, 0.5625, 1.0, 0.0625, 1.0, 0.125, 0.9688, 0.125, 0.9688, 0.0625, 1.0, 0.5, 1.0, 0.5625, 0.9688, 0.5625, 0.9688, 0.5, 1.0, 0.9375, 0.9844, 1.0, 0.9688, 0.9375, 0.9844, 0.0, 1.0, 0.0625, 0.9688, 0.0625, 1.0, 0.4375, 1.0, 0.5, 0.9688, 0.5, 0.9688, 0.4375, 1.0, 0.875, 1.0, 0.9375, 0.9688, 0.9375, 0.9688, 0.875, 1.0, 0.375, 1.0, 0.4375, 0.9688, 0.4375, 0.9688, 0.375, 1.0, 0.8125, 1.0, 0.875, 0.9688, 0.875, 0.9688, 0.8125, 1.0, 0.3125, 1.0, 0.375, 0.9688, 0.375, 0.9688, 0.3125, 1.0, 0.75, 1.0, 0.8125, 0.9688, 0.8125, 0.9688, 0.75, 0.9688, 0.9375, 0.9531, 1.0, 0.9375, 0.9375, 0.9531, 0.0, 0.9688, 0.0625, 0.9375, 0.0625, 0.9688, 0.4375, 0.9688, 0.5, 0.9375, 0.5, 0.9375, 0.4375, 0.9688, 0.875, 0.9688, 0.9375, 0.9375, 0.9375, 0.9375, 0.875, 0.9688, 0.375, 0.9688, 0.4375, 0.9375, 0.4375, 0.9375, 0.375, 0.9688, 0.8125, 0.9688, 0.875, 0.9375, 0.875, 0.9375, 0.8125, 0.9688, 0.3125, 0.9688, 0.375, 0.9375, 0.375, 0.9375, 0.3125, 0.9688, 0.75, 0.9688, 0.8125, 0.9375, 0.8125, 0.9375, 0.75, 0.9688, 0.25, 0.9688, 0.3125, 0.9375, 0.3125, 0.9375, 0.25, 0.9688, 0.6875, 0.9688, 0.75, 0.9375, 0.75, 0.9375, 0.6875, 0.9688, 0.1875, 0.9688, 0.25, 0.9375, 0.25, 0.9375, 0.1875, 0.9688, 0.625, 0.9688, 0.6875, 0.9375, 0.6875, 0.9375, 0.625, 0.9688, 0.125, 0.9688, 0.1875, 0.9375, 0.1875, 0.9375, 0.125, 0.9688, 0.5625, 0.9688, 0.625, 0.9375, 0.625, 0.9375, 0.5625, 0.9688, 0.0625, 0.9688, 0.125, 0.9375, 0.125, 0.9375, 0.0625, 0.9688, 0.5, 0.9688, 0.5625, 0.9375, 0.5625, 0.9375, 0.5, 0.9375, 0.6875, 0.9375, 0.75, 0.9062, 0.75, 0.9062, 0.6875, 0.9375, 0.1875, 0.9375, 0.25, 0.9062, 0.25, 0.9062, 0.1875, 0.9375, 0.625, 0.9375, 0.6875, 0.9062, 0.6875, 0.9062, 0.625, 0.9375, 0.125, 0.9375, 0.1875, 0.9062, 0.1875, 0.9063, 0.125, 0.9375, 0.5625, 0.9375, 0.625, 0.9062, 0.625, 0.9062, 0.5625, 0.9375, 0.0625, 0.9375, 0.125, 0.9063, 0.125, 0.9063, 0.0625, 0.9375, 0.5, 0.9375, 0.5625, 0.9062, 0.5625, 0.9062, 0.5, 0.9375, 0.9375, 0.9219, 1.0, 0.9063, 0.9375, 0.9219, 0.0, 0.9375, 0.0625, 0.9063, 0.0625, 0.9375, 0.4375, 0.9375, 0.5, 0.9062, 0.5, 0.9062, 0.4375, 0.9375, 0.875, 0.9375, 0.9375, 0.9063, 0.9375, 0.9063, 0.875, 0.9375, 0.375, 0.9375, 0.4375, 0.9062, 0.4375, 0.9062, 0.375, 0.9375, 0.8125, 0.9375, 0.875, 0.9063, 0.875, 0.9062, 0.8125, 0.9375, 0.3125, 0.9375, 0.375, 0.9062, 0.375, 0.9062, 0.3125, 0.9375, 0.75, 0.9375, 0.8125, 0.9062, 0.8125, 0.9062, 0.75, 0.9375, 0.25, 0.9375, 0.3125, 0.9062, 0.3125, 0.9062, 0.25, 0.9062, 0.4375, 0.9062, 0.5, 0.875, 0.5, 0.875, 0.4375, 0.9063, 0.875, 0.9063, 0.9375, 0.875, 0.9375, 0.875, 0.875, 0.9062, 0.375, 0.9062, 0.4375, 0.875, 0.4375, 0.875, 0.375, 0.9062, 0.8125, 0.9063, 0.875, 0.875, 0.875, 0.875, 0.8125, 0.9062, 0.3125, 0.9062, 0.375, 0.875, 0.375, 0.875, 0.3125, 0.9062, 0.75, 0.9062, 0.8125, 0.875, 0.8125, 0.875, 0.75, 0.9062, 0.25, 0.9062, 0.3125, 0.875, 0.3125, 0.875, 0.25, 0.9062, 0.6875, 0.9062, 0.75, 0.875, 0.75, 0.875, 0.6875, 0.9062, 0.1875, 0.9062, 0.25, 0.875, 0.25, 0.875, 0.1875, 0.9062, 0.625, 0.9062, 0.6875, 0.875, 0.6875, 0.875, 0.625, 0.9063, 0.125, 0.9062, 0.1875, 0.875, 0.1875, 0.875, 0.125, 0.9062, 0.5625, 0.9062, 0.625, 0.875, 0.625, 0.875, 0.5625, 0.9063, 0.0625, 0.9063, 0.125, 0.875, 0.125, 0.875, 0.0625, 0.9062, 0.5, 0.9062, 0.5625, 0.875, 0.5625, 0.875, 0.5, 0.9063, 0.9375, 0.8906, 1.0, 0.875, 0.9375, 0.8906, 0.0, 0.9063, 0.0625, 0.875, 0.0625, 0.875, 0.1875, 0.875, 0.25, 0.8438, 0.25, 0.8438, 0.1875, 0.875, 0.625, 0.875, 0.6875, 0.8438, 0.6875, 0.8438, 0.625, 0.875, 0.125, 0.875, 0.1875, 0.8438, 0.1875, 0.8438, 0.125, 0.875, 0.5625, 0.875, 0.625, 0.8438, 0.625, 0.8438, 0.5625, 0.875, 0.0625, 0.875, 0.125, 0.8438, 0.125, 0.8438, 0.0625, 0.875, 0.5, 0.875, 0.5625, 0.8438, 0.5625, 0.8438, 0.5, 0.875, 0.9375, 0.8594, 1.0, 0.8438, 0.9375, 0.8594, 0.0, 0.875, 0.0625, 0.8438, 0.0625, 0.875, 0.4375, 0.875, 0.5, 0.8438, 0.5, 0.8438, 0.4375, 0.875, 0.875, 0.875, 0.9375, 0.8438, 0.9375, 0.8438, 0.875, 0.875, 0.375, 0.875, 0.4375, 0.8438, 0.4375, 0.8438, 0.375, 0.875, 0.8125, 0.875, 0.875, 0.8438, 0.875, 0.8438, 0.8125, 0.875, 0.3125, 0.875, 0.375, 0.8438, 0.375, 0.8438, 0.3125, 0.875, 0.75, 0.875, 0.8125, 0.8438, 0.8125, 0.8438, 0.75, 0.875, 0.25, 0.875, 0.3125, 0.8438, 0.3125, 0.8438, 0.25, 0.875, 0.6875, 0.875, 0.75, 0.8438, 0.75, 0.8438, 0.6875, 0.8438, 0.375, 0.8438, 0.4375, 0.8125, 0.4375, 0.8125, 0.375, 0.8438, 0.8125, 0.8438, 0.875, 0.8125, 0.875, 0.8125, 0.8125, 0.8438, 0.3125, 0.8438, 0.375, 0.8125, 0.375, 0.8125, 0.3125, 0.8438, 0.75, 0.8438, 0.8125, 0.8125, 0.8125, 0.8125, 0.75, 0.8438, 0.25, 0.8438, 0.3125, 0.8125, 0.3125, 0.8125, 0.25, 0.8438, 0.6875, 0.8438, 0.75, 0.8125, 0.75, 0.8125, 0.6875, 0.8438, 0.1875, 0.8438, 0.25, 0.8125, 0.25, 0.8125, 0.1875, 0.8438, 0.625, 0.8438, 0.6875, 0.8125, 0.6875, 0.8125, 0.625, 0.8438, 0.125, 0.8438, 0.1875, 0.8125, 0.1875, 0.8125, 0.125, 0.8438, 0.5625, 0.8438, 0.625, 0.8125, 0.625, 0.8125, 0.5625, 0.8438, 0.0625, 0.8438, 0.125, 0.8125, 0.125, 0.8125, 0.0625, 0.8438, 0.5, 0.8438, 0.5625, 0.8125, 0.5625, 0.8125, 0.5, 0.8438, 0.9375, 0.8281, 1.0, 0.8125, 0.9375, 0.8281, 0.0, 0.8438, 0.0625, 0.8125, 0.0625, 0.8438, 0.4375, 0.8438, 0.5, 0.8125, 0.5, 0.8125, 0.4375, 0.8438, 0.875, 0.8438, 0.9375, 0.8125, 0.9375, 0.8125, 0.875, 0.8125, 0.125, 0.8125, 0.1875, 0.7812, 0.1875, 0.7812, 0.125, 0.8125, 0.5625, 0.8125, 0.625, 0.7812, 0.625, 0.7812, 0.5625, 0.8125, 0.0625, 0.8125, 0.125, 0.7812, 0.125, 0.7812, 0.0625, 0.8125, 0.5, 0.8125, 0.5625, 0.7812, 0.5625, 0.7812, 0.5, 0.8125, 0.9375, 0.7969, 1.0, 0.7812, 0.9375, 0.7969, 0.0, 0.8125, 0.0625, 0.7812, 0.0625, 0.8125, 0.4375, 0.8125, 0.5, 0.7812, 0.5, 0.7812, 0.4375, 0.8125, 0.875, 0.8125, 0.9375, 0.7812, 0.9375, 0.7812, 0.875, 0.8125, 0.375, 0.8125, 0.4375, 0.7812, 0.4375, 0.7812, 0.375, 0.8125, 0.8125, 0.8125, 0.875, 0.7812, 0.875, 0.7812, 0.8125, 0.8125, 0.3125, 0.8125, 0.375, 0.7812, 0.375, 0.7812, 0.3125, 0.8125, 0.75, 0.8125, 0.8125, 0.7812, 0.8125, 0.7812, 0.75, 0.8125, 0.25, 0.8125, 0.3125, 0.7812, 0.3125, 0.7812, 0.25, 0.8125, 0.6875, 0.8125, 0.75, 0.7812, 0.75, 0.7812, 0.6875, 0.8125, 0.1875, 0.8125, 0.25, 0.7812, 0.25, 0.7812, 0.1875, 0.8125, 0.625, 0.8125, 0.6875, 0.7812, 0.6875, 0.7812, 0.625, 0.7812, 0.8125, 0.7812, 0.875, 0.75, 0.875, 0.75, 0.8125, 0.7812, 0.3125, 0.7812, 0.375, 0.75, 0.375, 0.75, 0.3125, 0.7812, 0.75, 0.7812, 0.8125, 0.75, 0.8125, 0.75, 0.75, 0.7812, 0.25, 0.7812, 0.3125, 0.75, 0.3125, 0.75, 0.25, 0.7812, 0.6875, 0.7812, 0.75, 0.75, 0.75, 0.75, 0.6875, 0.7812, 0.1875, 0.7812, 0.25, 0.75, 0.25, 0.75, 0.1875, 0.7812, 0.625, 0.7812, 0.6875, 0.75, 0.6875, 0.75, 0.625, 0.7812, 0.125, 0.7812, 0.1875, 0.75, 0.1875, 0.75, 0.125, 0.7812, 0.5625, 0.7812, 0.625, 0.75, 0.625, 0.75, 0.5625, 0.7812, 0.0625, 0.7812, 0.125, 0.75, 0.125, 0.75, 0.0625, 0.7812, 0.5, 0.7812, 0.5625, 0.75, 0.5625, 0.75, 0.5, 0.7812, 0.9375, 0.7656, 1.0, 0.75, 0.9375, 0.7656, 0.0, 0.7812, 0.0625, 0.75, 0.0625, 0.7812, 0.4375, 0.7812, 0.5, 0.75, 0.5, 0.75, 0.4375, 0.7812, 0.875, 0.7812, 0.9375, 0.75, 0.9375, 0.75, 0.875, 0.7812, 0.375, 0.7812, 0.4375, 0.75, 0.4375, 0.75, 0.375])
me_sphere.use_remesh_preserve_volume = False
me_sphere.use_remesh_preserve_attributes = False
me_sphere.use_mirror_vertex_groups = False
me_sphere.update()
me_wall = bpy.data.meshes.new('Wall')
me_wall.from_pydata([(50.0, -1.0, -21.67), (-50.0, -1.0, -21.67), (50.0, 7.841, -21.67), (-50.0, 7.841, -21.67), (50.0, -1.0, 80.72), (-50.0, -1.0, 80.72), (50.0, 7.841, 80.72), (-50.0, 7.841, 80.72)], [], [(1, 0, 4, 5), (0, 1, 3, 2), (5, 4, 6, 7), (3, 1, 5, 7), (2, 3, 7, 6), (0, 2, 6, 4)])
_uv = me_wall.uv_layers.new(name='UVMap')
_uv.uv.foreach_set('vector', [0.4892, 0.496, 0.4892, -1.078, 1.287, -1.078, 1.287, 0.496, -1.085, 0.5285, -1.085, 2.102, -1.117, 2.102, -1.117, 0.5285, 1.287, 0.496, 1.287, -1.078, 1.319, -1.078, 1.319, 0.496, 0.4892, 0.5275, 0.4892, 0.496, 1.287, 0.496, 1.287, 0.5275, 2.117, -1.078, 2.117, 0.496, 1.319, 0.496, 1.319, -1.078, 0.4892, -1.078, 0.4892, -1.109, 1.287, -1.109, 1.287, -1.078])
me_wall.materials.append(mat_material)
me_wall.use_remesh_preserve_volume = False
me_wall.use_remesh_preserve_attributes = False
me_wall.use_mirror_vertex_groups = False
me_wall.update()
me_ramp = bpy.data.meshes.new('Ramp')
me_ramp.from_pydata([(36.95, 5.516, 11.14), (36.95, -11.12, -5.496), (0.0, -0.5353, -1.413), (0.0, 1.432, 0.5548), (36.95, 12.19, 11.14), (0.0, 3.462, 3.592), (0.0, 4.526, 6.163), (0.0, 12.19, 11.14), (36.95, 4.526, 6.163), (36.95, 3.462, 3.592), (0.0, -11.12, -5.496), (36.95, 1.432, 0.5548), (36.95, -0.5353, -1.413), (36.95, -11.12, -8.455), (36.95, -3.573, -3.442), (36.95, -6.143, -4.507), (37.84, -11.12, -5.496), (37.84, -11.12, -8.455), (37.84, 3.462, 3.592), (37.84, 12.19, -5.709), (37.84, 0.1092, -8.455), (37.84, 4.629, -8.455), (37.84, -3.716, -8.455), (37.84, 12.19, 11.14), (37.84, 5.516, 11.14), (37.84, 12.19, -0.2431), (37.84, 4.526, 6.163), (37.84, 1.432, 0.5548), (37.84, -0.5353, -1.413), (37.84, 12.19, -8.455), (37.84, -3.573, -3.442), (37.84, -6.143, -4.507), (36.95, -15.91, -4.102), (36.95, -15.91, -8.419), (37.84, 4.113, 15.92), (36.95, 4.113, 15.92), (36.95, 2.922, 9.931), (37.84, 2.922, 9.931), (36.95, 12.14, 15.92), (0.0, 5.516, 11.14), (36.95, 1.641, 6.837), (36.95, -0.8018, 3.181), (36.95, -3.17, 0.8133), (0.0, -11.12, -8.455), (36.95, -6.825, -1.629), (36.95, -9.919, -2.911), (37.84, -15.91, -8.419), (37.84, 12.14, 2.221), (0.0, -6.143, -4.507), (37.84, -15.91, -4.102), (37.84, 12.14, 15.92), (37.84, 1.641, 6.837), (37.84, -0.8018, 3.181), (37.84, -3.17, 0.8133), (0.0, -3.573, -3.442), (37.84, -6.825, -1.629), (37.84, -9.919, -2.911)], [], [(5, 3, 11, 9), (10, 43, 13, 1), (39, 6, 8, 0), (16, 31, 56, 49), (48, 10, 1, 15), (2, 54, 14, 12), (9, 11, 41, 40), (0, 8, 36, 35), (27, 29, 19, 18), (16, 17, 22, 31), (31, 22, 20, 30), (28, 21, 29, 27), (30, 20, 21, 28), (26, 25, 23, 24), (18, 19, 25, 26), (30, 28, 53, 55), (0, 4, 7, 39), (27, 18, 51, 52), (1, 13, 33, 32), (17, 16, 49, 46), (26, 24, 34, 37), (44, 45, 56, 55), (40, 41, 52, 51), (35, 36, 37, 34), (8, 6, 5, 9), (38, 35, 34, 50), (14, 54, 48, 15), (32, 33, 46, 49), (42, 44, 55, 53), (36, 40, 51, 37), (41, 42, 53, 52), (45, 32, 49, 56), (24, 23, 50, 34), (4, 0, 35, 38), (23, 25, 47, 50), (11, 3, 2, 12), (18, 26, 37, 51), (12, 14, 44, 42), (8, 9, 40, 36), (28, 27, 52, 53), (11, 12, 42, 41), (15, 1, 32, 45), (25, 19, 47), (31, 30, 55, 56), (14, 15, 45, 44)])
me_ramp.polygons.foreach_set('use_smooth', [True] * 45)
_uv = me_ramp.uv_layers.new(name='UVMap')
_uv.uv.foreach_set('vector', [0.9042, 0.5, 0.8832, 0.5, 0.8832, 1.0, 0.9042, 1.0, 0.8001, 0.5, 0.8001, 0.5, 0.8001, 1.0, 0.8001, 1.0, 0.9499, 0.5, 0.9206, 0.5, 0.9206, 1.0, 0.9499, 1.0, 0.8001, 1.0, 0.8294, 1.0, 0.8294, 1.0, 0.8001, 1.0, 0.8294, 0.5, 0.8001, 0.5, 0.8001, 1.0, 0.8294, 1.0, 0.8668, 0.5, 0.8458, 0.5, 0.8458, 1.0, 0.8668, 1.0, 0.9042, 1.0, 0.8832, 1.0, 0.8832, 1.0, 0.9042, 1.0, 0.9499, 1.0, 0.9206, 1.0, 0.9206, 1.0, 0.9499, 1.0, 0.8832, 1.0, 0.8832, 1.0, 0.9042, 1.0, 0.9042, 1.0, 0.8001, 1.0, 0.8001, 1.0, 0.8294, 1.0, 0.8294, 1.0, 0.8294, 1.0, 0.8294, 1.0, 0.8458, 1.0, 0.8458, 1.0, 0.8668, 1.0, 0.8668, 1.0, 0.8832, 1.0, 0.8832, 1.0, 0.8458, 1.0, 0.8458, 1.0, 0.8668, 1.0, 0.8668, 1.0, 0.9206, 1.0, 0.9206, 1.0, 0.9499, 1.0, 0.9499, 1.0, 0.9042, 1.0, 0.9042, 1.0, 0.9206, 1.0, 0.9206, 1.0, 0.8458, 1.0, 0.8668, 1.0, 0.8668, 1.0, 0.8458, 1.0, 0.9499, 1.0, 0.9499, 1.0, 0.9499, 0.5, 0.9499, 0.5, 0.8832, 1.0, 0.9042, 1.0, 0.9042, 1.0, 0.8832, 1.0, 0.8001, 1.0, 0.8001, 1.0, 0.8001, 1.0, 0.8001, 1.0, 0.8001, 1.0, 0.8001, 1.0, 0.8001, 1.0, 0.8001, 1.0, 0.9206, 1.0, 0.9499, 1.0, 0.9499, 1.0, 0.9206, 1.0, 0.8458, 1.0, 0.8294, 1.0, 0.8294, 1.0, 0.8458, 1.0, 0.9042, 1.0, 0.8832, 1.0, 0.8832, 1.0, 0.9042, 1.0, 0.9499, 1.0, 0.9206, 1.0, 0.9206, 1.0, 0.9499, 1.0, 0.9206, 1.0, 0.9206, 0.5, 0.9042, 0.5, 0.9042, 1.0, 0.9499, 1.0, 0.9499, 1.0, 0.9499, 1.0, 0.9499, 1.0, 0.8458, 1.0, 0.8458, 0.5, 0.8294, 0.5, 0.8294, 1.0, 0.8001, 1.0, 0.8001, 1.0, 0.8001, 1.0, 0.8001, 1.0, 0.8668, 1.0, 0.8458, 1.0, 0.8458, 1.0, 0.8668, 1.0, 0.9206, 1.0, 0.9042, 1.0, 0.9042, 1.0, 0.9206, 1.0, 0.8832, 1.0, 0.8668, 1.0, 0.8668, 1.0, 0.8832, 1.0, 0.8294, 1.0, 0.8001, 1.0, 0.8001, 1.0, 0.8294, 1.0, 0.9499, 1.0, 0.9499, 1.0, 0.9499, 1.0, 0.9499, 1.0, 0.9499, 1.0, 0.9499, 1.0, 0.9499, 1.0, 0.9499, 1.0, 0.9499, 1.0, 0.9206, 1.0, 0.9206, 1.0, 0.9499, 1.0, 0.8832, 1.0, 0.8832, 0.5, 0.8668, 0.5, 0.8668, 1.0, 0.9042, 1.0, 0.9206, 1.0, 0.9206, 1.0, 0.9042, 1.0, 0.8668, 1.0, 0.8458, 1.0, 0.8458, 1.0, 0.8668, 1.0, 0.9206, 1.0, 0.9042, 1.0, 0.9042, 1.0, 0.9206, 1.0, 0.8668, 1.0, 0.8832, 1.0, 0.8832, 1.0, 0.8668, 1.0, 0.8832, 1.0, 0.8668, 1.0, 0.8668, 1.0, 0.8832, 1.0, 0.8294, 1.0, 0.8001, 1.0, 0.8001, 1.0, 0.8294, 1.0, 0.9206, 1.0, 0.9042, 1.0, 0.9206, 1.0, 0.8294, 1.0, 0.8458, 1.0, 0.8458, 1.0, 0.8294, 1.0, 0.8458, 1.0, 0.8294, 1.0, 0.8294, 1.0, 0.8458, 1.0])
me_ramp.materials.append(mat_material)
me_ramp.use_remesh_preserve_volume = False
me_ramp.use_remesh_preserve_attributes = False
me_ramp.use_mirror_vertex_groups = False
me_ramp.update()
me_cube = bpy.data.meshes.new('Cube')
me_cube.from_pydata([(-36.31, -13.54, -16.5), (-36.31, -13.54, 12.82), (-36.31, 16.21, -16.5), (-36.31, 16.21, 12.82), (36.31, -13.54, -16.5), (36.31, -13.54, 12.82), (36.31, 16.21, -16.5), (36.31, 16.21, 12.82)], [], [(0, 1, 3, 2), (2, 3, 7, 6), (6, 7, 5, 4), (4, 5, 1, 0), (2, 6, 4, 0), (7, 3, 1, 5)])
_uv = me_cube.uv_layers.new(name='UVMap')
_uv.uv.foreach_set('vector', [0.375, 0.0, 0.625, 0.0, 0.625, 0.25, 0.375, 0.25, 0.375, 0.25, 0.625, 0.25, 0.625, 0.5, 0.375, 0.5, 0.375, 0.5, 0.625, 0.5, 0.625, 0.75, 0.375, 0.75, 0.375, 0.75, 0.625, 0.75, 0.625, 1.0, 0.375, 1.0, 0.125, 0.5, 0.375, 0.5, 0.375, 0.75, 0.125, 0.75, 0.625, 0.5, 0.875, 0.5, 0.875, 0.75, 0.625, 0.75])
me_cube.use_remesh_preserve_volume = False
me_cube.use_remesh_preserve_attributes = False
me_cube.use_mirror_vertex_groups = False
me_cube.update()
me_cube_001 = bpy.data.meshes.new('Cube.001')
me_cube_001.from_pydata([(-36.31, -18.78, 59.71), (-36.31, 10.97, 59.71), (36.31, -18.78, 59.71), (36.31, 10.97, 59.71), (-36.31, -18.78, -35.31), (-36.31, 10.97, -35.31), (36.31, -18.78, -35.31), (36.31, 10.97, -35.31)], [], [(6, 2, 0, 4), (5, 1, 3, 7), (6, 7, 3, 2), (3, 1, 0, 2), (5, 7, 6, 4), (5, 4, 0, 1)])
_uv = me_cube_001.uv_layers.new(name='UVMap')
_uv.uv.foreach_set('vector', [0.375, 0.8026, 0.625, 0.75, 0.625, 1.0, 0.375, 0.9474, 0.375, 0.3026, 0.625, 0.25, 0.625, 0.5, 0.375, 0.4474, 0.3224, 0.75, 0.3224, 0.5, 0.625, 0.5, 0.625, 0.75, 0.625, 0.5, 0.875, 0.5, 0.875, 0.75, 0.625, 0.75, 0.1776, 0.5, 0.3224, 0.5, 0.3224, 0.75, 0.1776, 0.75, 0.1776, 0.5, 0.1776, 0.75, 0.625, 0.0, 0.625, 0.25])
me_cube_001.use_remesh_preserve_volume = False
me_cube_001.use_remesh_preserve_attributes = False
me_cube_001.use_mirror_vertex_groups = False
me_cube_001.update()
me_cube_002 = bpy.data.meshes.new('Cube.002')
me_cube_002.from_pydata([(-36.31, -94.21, -16.03), (-36.31, -94.21, 13.29), (36.31, -94.21, -16.03), (36.31, -94.21, 13.29), (-36.31, 37.5, -16.03), (-36.31, 37.5, 13.29), (36.31, 37.5, -16.03), (36.31, 37.5, 13.29)], [], [(4, 5, 7, 6), (0, 2, 3, 1), (3, 7, 5, 1), (6, 7, 3, 2), (0, 1, 5, 4), (2, 0, 4, 6)])
_uv = me_cube_002.uv_layers.new(name='UVMap')
_uv.uv.foreach_set('vector', [0.375, 0.9469, 0.375, 0.3031, 0.375, 0.4469, 0.375, 0.8031, 0.625, 0.0, 0.625, 0.75, 0.625, 0.5, 0.625, 0.25, 0.625, 0.5, 0.3219, 0.5, 0.375, 0.3031, 0.625, 0.25, 0.3219, 0.75, 0.3219, 0.5, 0.625, 0.5, 0.625, 0.75, 0.625, 0.0, 0.625, 0.25, 0.375, 0.3031, 0.375, 0.9469, 0.625, 0.75, 0.625, 0.0, 0.375, 0.9469, 0.3219, 0.75])
me_cube_002.use_remesh_preserve_volume = False
me_cube_002.use_remesh_preserve_attributes = False
me_cube_002.use_mirror_vertex_groups = False
me_cube_002.update()
me_ground = bpy.data.meshes.new('Ground')
me_ground.from_pydata([(50.0, 50.0, 2.0), (50.0, 50.0, -4.103), (50.0, -90.81, 2.0), (50.0, -90.81, -4.103), (-50.0, 50.0, 2.0), (-50.0, 50.0, -4.103), (-50.0, -90.81, 2.0), (-50.0, -90.81, -4.103)], [], [(0, 4, 6, 2), (3, 2, 6, 7), (7, 6, 4, 5), (5, 1, 3, 7), (1, 0, 2, 3), (1, 5, 4, 0)])
_uv = me_ground.uv_layers.new(name='UVMap')
_uv.uv.foreach_set('vector', [0.4882, 0.496, -1.085, 0.496, -1.085, -1.078, 0.4882, -1.078, 0.4882, -1.109, 0.4882, -1.078, -1.085, -1.078, -1.085, -1.109, -1.117, -1.078, -1.085, -1.078, -1.085, 0.496, -1.117, 0.496, -1.085, 2.102, -1.085, 0.5285, 0.4882, 0.5285, 0.4882, 2.102, 0.5197, 0.496, 0.4882, 0.496, 0.4882, -1.078, 0.5197, -1.078, 0.5197, 0.496, -1.117, 0.496, -1.085, 0.496, 0.4882, 0.496])
me_ground.materials.append(mat_material)
me_ground.use_remesh_preserve_volume = False
me_ground.use_remesh_preserve_attributes = False
me_ground.use_mirror_vertex_groups = False
me_ground.update()
me_path = bpy.data.meshes.new('Path')
me_path.from_pydata([(47.18, -6.536, -13.74), (-50.0, -7.119, -13.74), (52.82, 6.536, -13.74), (-50.0, 7.119, -13.74), (47.18, -6.536, 13.74), (-50.0, -7.119, 13.74), (52.82, 6.536, 13.74), (-50.0, 7.119, 13.74), (130.2, -49.99, -13.74), (138.9, -38.67, -13.74), (130.2, -49.99, 13.74), (138.9, -38.67, 13.74)], [], [(1, 0, 4, 5), (0, 1, 3, 2), (5, 4, 6, 7), (3, 1, 5, 7), (2, 3, 7, 6), (2, 6, 11, 9), (8, 9, 11, 10), (4, 0, 8, 10), (6, 4, 10, 11), (0, 2, 9, 8)])
_uv = me_path.uv_layers.new(name='UVMap')
_uv.uv.foreach_set('vector', [0.4892, 0.496, 0.4892, -1.078, 1.287, -1.078, 1.287, 0.496, -1.085, 0.5285, -1.085, 2.102, -1.117, 2.102, -1.117, 0.5285, 1.287, 0.496, 1.287, -1.078, 1.319, -1.078, 1.319, 0.496, 0.4892, 0.5275, 0.4892, 0.496, 1.287, 0.496, 1.287, 0.5275, 2.117, -1.078, 2.117, 0.496, 1.319, 0.496, 1.319, -1.078, 2.117, -1.078, 1.319, -1.078, 1.319, -1.078, 2.117, -1.078, 0.4892, -1.078, 0.4892, -1.109, 1.287, -1.109, 1.287, -1.078, 1.287, -1.078, 0.4892, -1.078, 0.4892, -1.078, 1.287, -1.078, 1.319, -1.078, 1.287, -1.078, 1.287, -1.078, 1.319, -1.078, -1.085, 0.5285, -1.117, 0.5285, -1.117, 0.5285, -1.085, 0.5285])
me_path.materials.append(mat_material)
me_path.use_remesh_preserve_volume = False
me_path.use_remesh_preserve_attributes = False
me_path.use_mirror_vertex_groups = False
me_path.update()
me_ground_003 = bpy.data.meshes.new('Ground.003')
me_ground_003.from_pydata([(-50.0, -7.119, -13.74), (-50.0, -7.119, 13.74), (130.2, -49.99, -13.74), (130.2, -49.99, 13.74), (52.58, -9.363, -13.74), (41.08, -6.573, -13.74), (47.18, -6.536, -13.74), (41.08, -6.573, 13.74), (52.58, -9.363, 13.74), (47.18, -6.536, 13.74)], [], [(0, 5, 7, 1), (4, 8, 9, 6), (6, 9, 7, 5), (8, 4, 2, 3)])
_uv = me_ground_003.uv_layers.new(name='UVMap')
_uv.uv.foreach_set('vector', [0.4892, 0.496, 0.4892, -0.9788, 1.287, -0.9788, 1.287, 0.496, 0.4892, -1.078, 1.287, -1.078, 1.287, -1.078, 0.4892, -1.078, 0.4892, -1.078, 1.287, -1.078, 1.287, -0.9788, 0.4892, -0.9788, 1.287, -1.078, 0.4892, -1.078, 0.4892, -1.078, 1.287, -1.078])
me_ground_003.materials.append(mat_material)
me_ground_003.use_remesh_preserve_volume = False
me_ground_003.use_remesh_preserve_attributes = False
me_ground_003.use_mirror_vertex_groups = False
me_ground_003.update()
me_cube_005 = bpy.data.meshes.new('Cube.005')
me_cube_005.from_pydata([(-46.62, -46.95, 22.11), (-46.62, 22.13, 22.11), (167.8, 22.13, 22.11), (-46.62, -46.95, -29.07), (-46.62, 22.13, -29.07), (167.8, 22.13, -29.07), (105.5, -79.88, 22.11), (167.8, 1.976, 22.11), (167.8, 1.976, -29.07), (105.5, -79.88, -29.07)], [], [(8, 5, 2, 7), (4, 1, 2, 5), (4, 5, 8, 9, 3), (9, 6, 0, 3), (4, 3, 0, 1), (8, 7, 6, 9), (2, 1, 0, 6, 7)])
_uv = me_cube_005.uv_layers.new(name='UVMap')
_uv.uv.foreach_set('vector', [0.3224, 0.5936, 0.3224, 0.5, 0.625, 0.5, 0.625, 0.5936, 0.375, 0.3026, 0.625, 0.25, 0.625, 0.5, 0.375, 0.4474, 0.1776, 0.5, 0.3224, 0.5, 0.3224, 0.5936, 0.2727, 0.8689, 0.1776, 0.75, 0.375, 0.8508, 0.625, 0.8333, 0.625, 1.0, 0.375, 0.9474, 0.1776, 0.5, 0.1776, 0.75, 0.625, 0.0, 0.625, 0.25, 0.3224, 0.5936, 0.625, 0.5936, 0.625, 0.8553, 0.3224, 0.8553, 0.625, 0.5, 0.875, 0.5, 0.875, 0.75, 0.7107, 0.8689, 0.625, 0.5936])
me_cube_005.use_remesh_preserve_volume = False
me_cube_005.use_remesh_preserve_attributes = False
me_cube_005.use_mirror_vertex_groups = False
me_cube_005.update()
me_cube_003 = bpy.data.meshes.new('Cube.003')
me_cube_003.from_pydata([(-33.87, -76.56, -33.68), (-33.87, -76.56, 35.4), (31.69, -76.56, -33.68), (31.69, -76.56, 35.4), (-33.87, 100.7, -33.68), (-33.87, 100.7, 35.4), (31.69, 100.7, -33.68), (31.69, 100.7, 35.4)], [], [(6, 2, 0, 4), (5, 1, 3, 7), (6, 7, 3, 2), (3, 1, 0, 2), (5, 7, 6, 4), (5, 4, 0, 1)])
_uv = me_cube_003.uv_layers.new(name='UVMap')
_uv.uv.foreach_set('vector', [0.375, 0.8026, 0.625, 0.75, 0.625, 1.0, 0.375, 0.9474, 0.375, 0.3026, 0.625, 0.25, 0.625, 0.5, 0.375, 0.4474, 0.3224, 0.75, 0.3224, 0.5, 0.625, 0.5, 0.625, 0.75, 0.625, 0.5, 0.875, 0.5, 0.875, 0.75, 0.625, 0.75, 0.1776, 0.5, 0.3224, 0.5, 0.3224, 0.75, 0.1776, 0.75, 0.1776, 0.5, 0.1776, 0.75, 0.625, 0.0, 0.625, 0.25])
me_cube_003.use_remesh_preserve_volume = False
me_cube_003.use_remesh_preserve_attributes = False
me_cube_003.use_mirror_vertex_groups = False
me_cube_003.update()

# ---- objects
ob_wall__grav_definition = bpy.data.objects.new('wall -grav_definition', None)
ob_ground__grav_definition = bpy.data.objects.new('ground -grav_definition', None)
ob_ramp__grav_definition__cylinder = bpy.data.objects.new('ramp -grav_definition -cylinder!', None)
ob_cyl01__attract__convcol = bpy.data.objects.new('cyl01 -attract -convcol', me_cylinder)
ob_cyl01__grav_definition__cylinder = bpy.data.objects.new('cyl01 -grav_definition -cylinder', None)
ob_sph01__attract__convcol = bpy.data.objects.new('sph01 -attract -convcol', me_sphere)
ob_sph01__grav_area = bpy.data.objects.new('sph01 -grav_area', None)
ob_sph01__grav_definition__radial = bpy.data.objects.new('sph01 -grav_definition -radial', None)
ob_wall__attract__convcol = bpy.data.objects.new('wall -attract -convcol', me_wall)
ob_ramp__attract__col = bpy.data.objects.new('ramp -attract -col', me_ramp)
ob_ramp__grav_area = bpy.data.objects.new('ramp -grav_area', me_cube)
ob_wall__grav_area = bpy.data.objects.new('wall -grav_area', me_cube_001)
ob_ground__grav_area = bpy.data.objects.new('ground -grav_area', me_cube_002)
ob_ground__attract__convcol = bpy.data.objects.new('ground -attract -convcol', me_ground)
ob_path01__attract__col = bpy.data.objects.new('path01 -attract -col', me_path)
ob_path01__grav_definition = bpy.data.objects.new('path01 -grav_definition', me_ground_003)
ob_path01__grav_area = bpy.data.objects.new('path01 -grav_area', me_cube_005)
ob_cyl01__grav_area = bpy.data.objects.new('cyl01 -grav_area', me_cube_003)

# ---- transforms, parenting, visibility, modifiers, constraints
ob_wall__grav_definition.parent = ob_wall__attract__convcol
ob_wall__grav_definition.matrix_parent_inverse = Matrix(((1.0, -0.0, 0.0, -0.0), (-0.0, 1.0, -0.0, -51.0), (0.0, -0.0, 1.0, -17.57), (-0.0, 0.0, -0.0, 1.0)))
ob_wall__grav_definition.location = (0.0, 26.35, 56.48)
ob_wall__grav_definition.rotation_euler = (-1.571, 0.0, 0.0)
ob_wall__grav_definition.scale = (20.75, 20.75, 20.75)
ob_wall__grav_definition.empty_display_type = 'SINGLE_ARROW'
ob_wall__grav_definition.lineart.crease_threshold = 0.0
ob_ground__grav_definition.parent = ob_ground__attract__convcol
ob_ground__grav_definition.location = (0.0, -33.95, 26.29)
ob_ground__grav_definition.rotation_euler = (-0.0, 3.142, -0.0)
ob_ground__grav_definition.scale = (20.75, 20.75, 20.75)
ob_ground__grav_definition.empty_display_type = 'SINGLE_ARROW'
ob_ground__grav_definition.lineart.crease_threshold = 0.0
ob_ramp__grav_definition__cylinder.parent = ob_ramp__attract__col
ob_ramp__grav_definition__cylinder.matrix_parent_inverse = Matrix(((1.0, -0.0, 0.0, -1.665e-15), (-0.0, 1.0, -0.0, -44.51), (0.0, -0.0, 1.0, -7.497), (-0.0, 0.0, -0.0, 1.0)))
ob_ramp__grav_definition__cylinder.location = (-1.644e-15, 33.13, 18.85)
ob_ramp__grav_definition__cylinder.rotation_euler = (1.571, 1.571, 0.0)
ob_ramp__grav_definition__cylinder.scale = (16.83, 16.83, 16.83)
ob_ramp__grav_definition__cylinder.empty_display_type = 'CIRCLE'
ob_ramp__grav_definition__cylinder.lineart.crease_threshold = 0.0
ob_cyl01__attract__convcol.location = (329.3, -27.05, 47.0)
ob_cyl01__attract__convcol.rotation_euler = (1.571, 0.0, 0.9599)
ob_cyl01__attract__convcol.lineart.crease_threshold = 0.0
_m = ob_cyl01__attract__convcol.modifiers.new('Auto Smooth', 'NODES')
_m.node_group = ng_auto_smooth
_gi = [s.identifier for s in ng_auto_smooth.interface.items_tree if s.item_type == 'SOCKET' and s.in_out == 'INPUT']
_m[_gi[1]] = 0.5236  # Angle
ob_cyl01__grav_definition__cylinder.parent = ob_cyl01__attract__convcol
ob_cyl01__grav_definition__cylinder.matrix_parent_inverse = Matrix(((0.5736, 0.8192, 0.0, -166.7), (3.581e-08, -2.507e-08, 1.0, -47.0), (0.8192, -0.5736, -4.371e-08, -285.3), (-0.0, 0.0, -0.0, 1.0)))
ob_cyl01__grav_definition__cylinder.location = (329.3, -27.05, 47.0)
ob_cyl01__grav_definition__cylinder.rotation_euler = (0.0, 0.0, 0.9599)
ob_cyl01__grav_definition__cylinder.scale = (32.45, 32.45, 32.45)
ob_cyl01__grav_definition__cylinder.empty_display_type = 'CIRCLE'
ob_cyl01__grav_definition__cylinder.lineart.crease_threshold = 0.0
ob_sph01__attract__convcol.location = (477.1, -126.3, 114.5)
ob_sph01__attract__convcol.lineart.crease_threshold = 0.0
ob_sph01__grav_area.parent = ob_sph01__attract__convcol
ob_sph01__grav_area.matrix_parent_inverse = Matrix(((0.01585, -0.0, -0.0, -7.561), (-0.0, 0.01585, 0.0, 2.001), (-0.0, -0.0, 0.01585, -1.814), (-0.0, 0.0, -0.0, 1.0)))
ob_sph01__grav_area.location = (477.1, -126.3, 114.5)
ob_sph01__grav_area.scale = (6192.0, 6192.0, 6192.0)
ob_sph01__grav_area.empty_display_type = 'SPHERE'
ob_sph01__grav_area.lineart.crease_threshold = 0.0
ob_sph01__grav_definition__radial.parent = ob_sph01__attract__convcol
ob_sph01__grav_definition__radial.matrix_parent_inverse = Matrix(((0.01585, -0.0, -0.0, -7.561), (-0.0, 0.01585, 0.0, 2.001), (-0.0, -0.0, 0.01585, -1.814), (-0.0, 0.0, -0.0, 1.0)))
ob_sph01__grav_definition__radial.location = (477.1, -126.3, 114.5)
ob_sph01__grav_definition__radial.scale = (4738.0, 4738.0, 4738.0)
ob_sph01__grav_definition__radial.lineart.crease_threshold = 0.0
ob_wall__attract__convcol.location = (0.0, 51.0, 17.57)
ob_wall__attract__convcol.lock_rotations_4d = False
ob_wall__attract__convcol.empty_display_type = 'ARROWS'
ob_wall__attract__convcol.lineart.crease_threshold = 0.0
ob_ramp__attract__col.location = (1.665e-15, 44.51, 7.497)
ob_ramp__attract__col.lineart.crease_threshold = 0.0
_m = ob_ramp__attract__col.modifiers.new('Mirror', 'MIRROR')
_m.use_clip = True
_m = ob_ramp__attract__col.modifiers.new('Auto Smooth', 'NODES')
_m.node_group = ng_auto_smooth
_gi = [s.identifier for s in ng_auto_smooth.interface.items_tree if s.item_type == 'SOCKET' and s.in_out == 'INPUT']
_m[_gi[1]] = 0.5236  # Angle
ob_ramp__grav_area.parent = ob_ramp__attract__col
ob_ramp__grav_area.matrix_parent_inverse = Matrix(((1.0, -0.0, 0.0, -1.665e-15), (-0.0, 1.0, -0.0, -44.51), (0.0, -0.0, 1.0, -7.497), (-0.0, 0.0, -0.0, 1.0)))
ob_ramp__grav_area.location = (1.292e-15, 47.03, 5.82)
ob_ramp__grav_area.display_type = 'WIRE'
ob_ramp__grav_area.lineart.crease_threshold = 0.0
ob_wall__grav_area.parent = ob_wall__attract__convcol
ob_wall__grav_area.matrix_parent_inverse = Matrix(((1.0, -0.0, 0.0, -0.0), (-0.0, 1.0, -0.0, -51.0), (0.0, -0.0, 1.0, -17.57), (-0.0, 0.0, -0.0, 1.0)))
ob_wall__grav_area.location = (1.292e-15, 52.26, 53.95)
ob_wall__grav_area.display_type = 'WIRE'
ob_wall__grav_area.lineart.crease_threshold = 0.0
ob_ground__grav_area.parent = ob_ground__attract__convcol
ob_ground__grav_area.location = (1.292e-15, -4.009, 5.349)
ob_ground__grav_area.display_type = 'WIRE'
ob_ground__grav_area.lineart.crease_threshold = 0.0
ob_ground__attract__convcol.location = (0.0, 0.0, 0.0)
ob_ground__attract__convcol.lock_rotations_4d = False
ob_ground__attract__convcol.empty_display_type = 'ARROWS'
ob_ground__attract__convcol.lineart.crease_threshold = 0.0
ob_path01__attract__col.location = (105.5, 62.2, 47.09)
ob_path01__attract__col.lock_rotations_4d = False
ob_path01__attract__col.empty_display_type = 'ARROWS'
ob_path01__attract__col.lineart.crease_threshold = 0.0
ob_path01__grav_definition.parent = ob_path01__attract__col
ob_path01__grav_definition.matrix_parent_inverse = Matrix(((1.0, -0.0, 0.0, -105.5), (-0.0, 1.0, -0.0, -62.2), (0.0, -0.0, 1.0, -47.09), (-0.0, 0.0, -0.0, 1.0)))
ob_path01__grav_definition.location = (105.5, 62.2, 47.09)
ob_path01__grav_definition.lock_rotations_4d = False
ob_path01__grav_definition.empty_display_type = 'ARROWS'
ob_path01__grav_definition.display_type = 'WIRE'
ob_path01__grav_definition.lineart.crease_threshold = 0.0
ob_path01__grav_area.parent = ob_path01__attract__col
ob_path01__grav_area.matrix_parent_inverse = Matrix(((1.0, -0.0, 0.0, -105.5), (-0.0, 1.0, -0.0, -62.2), (0.0, -0.0, 1.0, -47.09), (-0.0, 0.0, -0.0, 1.0)))
ob_path01__grav_area.location = (105.5, 62.2, 47.09)
ob_path01__grav_area.display_type = 'WIRE'
ob_path01__grav_area.lineart.crease_threshold = 0.0
ob_cyl01__grav_area.parent = ob_cyl01__attract__convcol
ob_cyl01__grav_area.matrix_parent_inverse = Matrix(((0.5736, 0.8192, 0.0, -166.7), (3.581e-08, -2.507e-08, 1.0, -47.0), (0.8192, -0.5736, -4.371e-08, -285.3), (-0.0, 0.0, -0.0, 1.0)))
ob_cyl01__grav_area.location = (339.3, -34.41, 47.0)
ob_cyl01__grav_area.rotation_euler = (0.0, 0.0, 0.9599)
ob_cyl01__grav_area.display_type = 'WIRE'
ob_cyl01__grav_area.lineart.crease_threshold = 0.0

# ---- collection membership
scene.collection.objects.link(ob_wall__grav_definition)
scene.collection.objects.link(ob_ground__grav_definition)
scene.collection.objects.link(ob_ramp__grav_definition__cylinder)
scene.collection.objects.link(ob_cyl01__attract__convcol)
scene.collection.objects.link(ob_cyl01__grav_definition__cylinder)
scene.collection.objects.link(ob_sph01__attract__convcol)
scene.collection.objects.link(ob_sph01__grav_area)
scene.collection.objects.link(ob_sph01__grav_definition__radial)
col_collection.objects.link(ob_wall__attract__convcol)
col_collection.objects.link(ob_ramp__attract__col)
col_collection.objects.link(ob_ramp__grav_area)
col_collection.objects.link(ob_wall__grav_area)
col_collection.objects.link(ob_ground__grav_area)
col_collection.objects.link(ob_ground__attract__convcol)
col_collection.objects.link(ob_path01__attract__col)
col_collection.objects.link(ob_path01__grav_definition)
col_collection.objects.link(ob_path01__grav_area)
col_collection.objects.link(ob_cyl01__grav_area)

# ---- scene / render settings (as saved in the file)
scene.frame_start = 1; scene.frame_end = 250; scene.frame_set(1)
scene.render.engine = 'BLENDER_EEVEE_NEXT'
scene.render.motion_blur_shutter = 1.0
scene.cycles.use_denoising = False
scene.cycles.samples = 128
scene.cycles.sampling_pattern = 'TABULATED_SOBOL'
scene.cycles.use_adaptive_sampling = False
scene.cycles.use_light_tree = False
scene.view_settings.view_transform = 'Filmic'
bpy.context.view_layer.update()

# ---- added for rendering (the .blend has no active camera and no usable light): camera, sun
cam_auto = bpy.data.cameras.new('AutoCamera')
cam_auto.lens = 50.0
cam_auto.sensor_width = 36.0
cam_auto.clip_end = 10997.3
ob_auto_camera = bpy.data.objects.new('AutoCamera', cam_auto)
scene.collection.objects.link(ob_auto_camera)
ob_auto_camera.location = (871.727, -804.479, 584.757)
ob_auto_camera.rotation_euler = (1.09748, -7.21219e-08, 0.694738)
scene.camera = ob_auto_camera
light_auto_sun = bpy.data.lights.new('AutoSun', 'SUN')
light_auto_sun.energy = 3.0
light_auto_sun.angle = 0.0523599
ob_auto_sun = bpy.data.objects.new('AutoSun', light_auto_sun)
scene.collection.objects.link(ob_auto_sun)
ob_auto_sun.rotation_euler = (0.872665, 0.174533, 0.523599)
bpy.context.view_layer.update()
